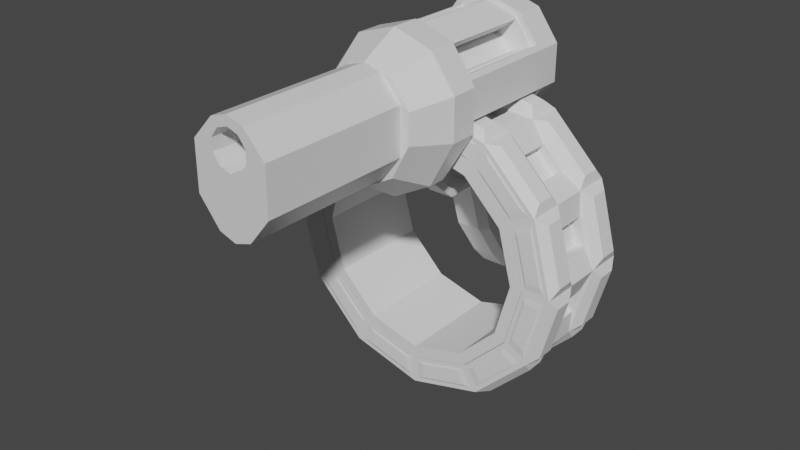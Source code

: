 # Source: chautshotring.blend  (saved by Blender 3.0.42; exported with 4.5.12 LTS)
import bpy
from mathutils import Matrix  # noqa: F401  (used for matrix-valued properties, if any)

bpy.ops.wm.read_factory_settings(use_empty=True)
scene = bpy.context.scene
scene.name = 'Scene'

# ---- collections
col_collection = bpy.data.collections.new('Collection'); scene.collection.children.link(col_collection)

# ---- materials (node trees are filled in below, after node groups)
mat_material = bpy.data.materials.new('Material')
mat_material.alpha_threshold = 0.0
mat_material.use_transparent_shadow = False
mat_material.line_color = (0.0, 0.0, 0.0, 1.0)

# ---- material node trees
mat_material.use_nodes = True; mat_material.node_tree.nodes.clear()
_N = mat_material.node_tree.nodes; _L = mat_material.node_tree.links
n0 = _N.new('ShaderNodeOutputMaterial'); n0.name = 'Material Output'; n0.location = (300, 300)
n1 = _N.new('ShaderNodeBsdfPrincipled'); n1.name = 'Principled BSDF'; n1.location = (10, 300)
n1.distribution = 'GGX'
n1.subsurface_method = 'RANDOM_WALK_SKIN'
n1.inputs[2].default_value = 0.4
n1.inputs[3].default_value = 1.45
n1.inputs[27].default_value = (0.0, 0.0, 0.0, 1.0)
n1.inputs[28].default_value = 1.0
_L.new(n1.outputs[0], n0.inputs[0])
n0.is_active_output = True

# ---- world
world_world = bpy.data.worlds.new('World'); scene.world = world_world
world_world.use_nodes = True; world_world.node_tree.nodes.clear()
_N = world_world.node_tree.nodes; _L = world_world.node_tree.links
n0 = _N.new('ShaderNodeOutputWorld'); n0.name = 'World Output'; n0.location = (300, 300)
n1 = _N.new('ShaderNodeBackground'); n1.name = 'Background'; n1.location = (10, 300)
n1.inputs[0].default_value = (0.05088, 0.05088, 0.05088, 1.0)
_L.new(n1.outputs[0], n0.inputs[0])
n0.is_active_output = True
world_world.color = (0.05088, 0.05088, 0.05088)
world_world.use_sun_shadow = False
world_world.sun_shadow_jitter_overblur = 0.0

# ---- meshes
me_cylinder = bpy.data.meshes.new('Cylinder')
me_cylinder.from_pydata([(-2.868e-09, 0.7748, -0.3604), (-2.868e-09, 0.7748, 1.037), (0.3874, 0.671, -0.3604), (0.3874, 0.671, 1.037), (0.671, 0.3874, -0.3604), (0.671, 0.3874, 1.037), (0.7748, -2.804e-08, -0.3604), (0.7748, -3.144e-08, 1.037), (0.671, -0.3874, -0.3604), (0.671, -0.3874, 1.037), (0.3874, -0.671, -0.3604), (0.3874, -0.671, 1.037), (-7.06e-08, -0.7748, -0.3604), (-7.06e-08, -0.7748, 1.037), (-0.3874, -0.671, -0.3604), (-0.3874, -0.671, 1.037), (-0.671, -0.3874, -0.3604), (-0.671, -0.3874, 1.037), (-0.7748, 1.506e-08, -0.3604), (-0.7748, 1.166e-08, 1.037), (-0.671, 0.3874, -0.3604), (-0.671, 0.3874, 1.037), (-0.3874, 0.671, -0.3604), (-0.3874, 0.671, 1.037), (5.288e-09, 0.6964, 1.037), (0.3482, 0.6031, 1.037), (0.6031, 0.3482, 1.037), (0.6964, -3.874e-08, 1.037), (0.6031, -0.3482, 1.037), (0.3482, -0.6031, 1.037), (-5.559e-08, -0.6964, 1.037), (-0.3482, -0.6031, 1.037), (-0.6031, -0.3482, 1.037), (-0.6964, 7.07e-12, 1.037), (-0.6031, 0.3482, 1.037), (-0.3482, 0.6031, 1.037), (1.883e-10, 0.6964, -0.3604), (0.3482, 0.6031, -0.3604), (0.6031, 0.3482, -0.3604), (0.6964, -1.657e-08, -0.3604), (0.6031, -0.3482, -0.3604), (0.3482, -0.6031, -0.3604), (-6.069e-08, -0.6964, -0.3604), (-0.3482, -0.6031, -0.3604), (-0.6031, -0.3482, -0.3604), (-0.6964, 2.217e-08, -0.3604), (-0.6031, 0.3482, -0.3604), (-0.3482, 0.6031, -0.3604), (0.6031, 0.3482, 0.3384), (0.6964, -5.436e-08, 0.3384), (-0.3482, -0.6031, 0.3384), (-0.6964, -1.562e-08, 0.3384), (-0.3482, 0.6031, 0.3384), (1.883e-10, 0.6964, 0.3384), (0.3482, 0.6031, 0.3384), (0.6031, -0.3482, 0.3384), (0.3482, -0.6031, 0.3384), (-6.069e-08, -0.6964, 0.3384), (-0.6031, -0.3482, 0.3384), (-0.6031, 0.3482, 0.3384)], [], [(0, 1, 3, 2), (2, 3, 5, 4), (4, 5, 7, 6), (6, 7, 9, 8), (8, 9, 11, 10), (10, 11, 13, 12), (12, 13, 15, 14), (14, 15, 17, 16), (16, 17, 19, 18), (18, 19, 21, 20), (19, 17, 32, 33), (20, 21, 23, 22), (22, 23, 1, 0), (12, 14, 43, 42), (31, 30, 57, 50), (17, 15, 31, 32), (15, 13, 30, 31), (13, 11, 29, 30), (11, 9, 28, 29), (9, 7, 27, 28), (1, 23, 35, 24), (3, 1, 24, 25), (7, 5, 26, 27), (23, 21, 34, 35), (5, 3, 25, 26), (21, 19, 33, 34), (40, 41, 56, 55), (10, 12, 42, 41), (8, 10, 41, 40), (6, 8, 40, 39), (22, 0, 36, 47), (0, 2, 37, 36), (4, 6, 39, 38), (20, 22, 47, 46), (2, 4, 38, 37), (18, 20, 46, 45), (16, 18, 45, 44), (14, 16, 44, 43), (41, 42, 57, 56), (32, 31, 50, 58), (25, 24, 53, 54), (42, 43, 50, 57), (33, 32, 58, 51), (26, 25, 54, 48), (43, 44, 58, 50), (34, 33, 51, 59), (36, 37, 54, 53), (27, 26, 48, 49), (44, 45, 51, 58), (35, 34, 59, 52), (37, 38, 48, 54), (28, 27, 49, 55), (45, 46, 59, 51), (24, 35, 52, 53), (38, 39, 49, 48), (29, 28, 55, 56), (46, 47, 52, 59), (39, 40, 55, 49), (30, 29, 56, 57), (47, 36, 53, 52)])
_uv = me_cylinder.uv_layers.new(name='UVMap')
_uv.uv.foreach_set('vector', [1.0, 0.5, 1.0, 1.0, 0.9167, 1.0, 0.9167, 0.5, 0.9167, 0.5, 0.9167, 1.0, 0.8333, 1.0, 0.8333, 0.5, 0.8333, 0.5, 0.8333, 1.0, 0.75, 1.0, 0.75, 0.5, 0.75, 0.5, 0.75, 1.0, 0.6667, 1.0, 0.6667, 0.5, 0.6667, 0.5, 0.6667, 1.0, 0.5833, 1.0, 0.5833, 0.5, 0.5833, 0.5, 0.5833, 1.0, 0.5, 1.0, 0.5, 0.5, 0.5, 0.5, 0.5, 1.0, 0.4167, 1.0, 0.4167, 0.5, 0.4167, 0.5, 0.4167, 1.0, 0.3333, 1.0, 0.3333, 0.5, 0.3333, 0.5, 0.3333, 1.0, 0.25, 1.0, 0.25, 0.5, 0.25, 0.5, 0.25, 1.0, 0.1667, 1.0, 0.1667, 0.5, 0.25, 1.0, 0.3333, 1.0, 0.3333, 1.0, 0.25, 1.0, 0.1667, 0.5, 0.1667, 1.0, 0.08333, 1.0, 0.08333, 0.5, 0.08333, 0.5, 0.08333, 1.0, 7.451e-08, 1.0, 7.451e-08, 0.5, 0.5, 0.5, 0.4167, 0.5, 0.4167, 0.5, 0.5, 0.5, 0.4167, 1.0, 0.5, 1.0, 0.5, 1.0, 0.4167, 1.0, 0.3333, 1.0, 0.4167, 1.0, 0.4167, 1.0, 0.3333, 1.0, 0.4167, 1.0, 0.5, 1.0, 0.5, 1.0, 0.4167, 1.0, 0.5, 1.0, 0.5833, 1.0, 0.5833, 1.0, 0.5, 1.0, 0.5833, 1.0, 0.6667, 1.0, 0.6667, 1.0, 0.5833, 1.0, 0.6667, 1.0, 0.75, 1.0, 0.75, 1.0, 0.6667, 1.0, 7.451e-08, 1.0, 0.08333, 1.0, 0.08333, 1.0, 7.451e-08, 1.0, 0.9167, 1.0, 1.0, 1.0, 1.0, 1.0, 0.9167, 1.0, 0.75, 1.0, 0.8333, 1.0, 0.8333, 1.0, 0.75, 1.0, 0.08333, 1.0, 0.1667, 1.0, 0.1667, 1.0, 0.08333, 1.0, 0.8333, 1.0, 0.9167, 1.0, 0.9167, 1.0, 0.8333, 1.0, 0.1667, 1.0, 0.25, 1.0, 0.25, 1.0, 0.1667, 1.0, 0.6667, 0.5, 0.5833, 0.5, 0.5833, 0.5, 0.6667, 0.5, 0.5833, 0.5, 0.5, 0.5, 0.5, 0.5, 0.5833, 0.5, 0.6667, 0.5, 0.5833, 0.5, 0.5833, 0.5, 0.6667, 0.5, 0.75, 0.5, 0.6667, 0.5, 0.6667, 0.5, 0.75, 0.5, 0.08333, 0.5, 7.451e-08, 0.5, 7.451e-08, 0.5, 0.08333, 0.5, 1.0, 0.5, 0.9167, 0.5, 0.9167, 0.5, 1.0, 0.5, 0.8333, 0.5, 0.75, 0.5, 0.75, 0.5, 0.8333, 0.5, 0.1667, 0.5, 0.08333, 0.5, 0.08333, 0.5, 0.1667, 0.5, 0.9167, 0.5, 0.8333, 0.5, 0.8333, 0.5, 0.9167, 0.5, 0.25, 0.5, 0.1667, 0.5, 0.1667, 0.5, 0.25, 0.5, 0.3333, 0.5, 0.25, 0.5, 0.25, 0.5, 0.3333, 0.5, 0.4167, 0.5, 0.3333, 0.5, 0.3333, 0.5, 0.4167, 0.5, 0.5833, 0.5, 0.5, 0.5, 0.5, 0.5, 0.5833, 0.5, 0.3333, 1.0, 0.4167, 1.0, 0.4167, 1.0, 0.3333, 1.0, 0.9167, 1.0, 1.0, 1.0, 1.0, 1.0, 0.9167, 1.0, 0.5, 0.5, 0.4167, 0.5, 0.4167, 0.5, 0.5, 0.5, 0.25, 1.0, 0.3333, 1.0, 0.3333, 1.0, 0.25, 1.0, 0.8333, 1.0, 0.9167, 1.0, 0.9167, 1.0, 0.8333, 1.0, 0.4167, 0.5, 0.3333, 0.5, 0.3333, 0.5, 0.4167, 0.5, 0.1667, 1.0, 0.25, 1.0, 0.25, 1.0, 0.1667, 1.0, 1.0, 0.5, 0.9167, 0.5, 0.9167, 0.5, 1.0, 0.5, 0.75, 1.0, 0.8333, 1.0, 0.8333, 1.0, 0.75, 1.0, 0.3333, 0.5, 0.25, 0.5, 0.25, 0.5, 0.3333, 0.5, 0.08333, 1.0, 0.1667, 1.0, 0.1667, 1.0, 0.08333, 1.0, 0.9167, 0.5, 0.8333, 0.5, 0.8333, 0.5, 0.9167, 0.5, 0.6667, 1.0, 0.75, 1.0, 0.75, 1.0, 0.6667, 1.0, 0.25, 0.5, 0.1667, 0.5, 0.1667, 0.5, 0.25, 0.5, 7.451e-08, 1.0, 0.08333, 1.0, 0.08333, 1.0, 7.451e-08, 1.0, 0.8333, 0.5, 0.75, 0.5, 0.75, 0.5, 0.8333, 0.5, 0.5833, 1.0, 0.6667, 1.0, 0.6667, 1.0, 0.5833, 1.0, 0.1667, 0.5, 0.08333, 0.5, 0.08333, 0.5, 0.1667, 0.5, 0.75, 0.5, 0.6667, 0.5, 0.6667, 0.5, 0.75, 0.5, 0.5, 1.0, 0.5833, 1.0, 0.5833, 1.0, 0.5, 1.0, 0.08333, 0.5, 7.451e-08, 0.5, 7.451e-08, 0.5, 0.08333, 0.5])
me_cylinder.use_remesh_fix_poles = True
me_cylinder.use_remesh_preserve_attributes = False
me_cylinder.update()
me_cylinder_001 = bpy.data.meshes.new('Cylinder.001')
me_cylinder_001.from_pydata([(1.515e-08, 0.8596, -0.6988), (1.515e-08, 0.8596, 0.6988), (0.4298, 0.7444, -0.6988), (0.4298, 0.7444, 0.6988), (0.7444, 0.4298, -0.6988), (0.7444, 0.4298, 0.6988), (0.8596, -1.073e-08, -0.6988), (0.8596, -1.756e-08, 0.6988), (0.7444, -0.4298, -0.6988), (0.7444, -0.4298, 0.6988), (0.4298, -0.7444, -0.6988), (0.4298, -0.7444, 0.6988), (-6e-08, -0.8596, -0.6988), (-6e-08, -0.8596, 0.6988), (-0.4298, -0.7444, -0.6988), (-0.4298, -0.7444, 0.6988), (-0.7444, -0.4298, -0.6988), (-0.7444, -0.4298, 0.6988), (-0.8596, 3.709e-08, -0.6988), (-0.8596, 3.026e-08, 0.6988), (-0.7444, 0.4298, -0.6988), (-0.7444, 0.4298, 0.6988), (-0.4298, 0.7444, -0.6988), (-0.4298, 0.7444, 0.6988), (2.137e-08, 0.6964, 0.6988), (0.3482, 0.6031, 0.6988), (0.6031, 0.3482, 0.6988), (0.6964, -2.064e-08, 0.6988), (0.6031, -0.3482, 0.6988), (0.3482, -0.6031, 0.6988), (-3.951e-08, -0.6964, 0.6988), (-0.3482, -0.6031, 0.6988), (-0.6031, -0.3482, 0.6988), (-0.6964, 1.81e-08, 0.6988), (-0.6031, 0.3482, 0.6988), (-0.3482, 0.6031, 0.6988), (1.627e-08, 0.6964, -0.6988), (0.3482, 0.6031, -0.6988), (0.6031, 0.3482, -0.6988), (0.6964, 1.52e-09, -0.6988), (0.6031, -0.3482, -0.6988), (0.3482, -0.6031, -0.6988), (-4.461e-08, -0.6964, -0.6988), (-0.3482, -0.6031, -0.6988), (-0.6031, -0.3482, -0.6988), (-0.6964, 4.027e-08, -0.6988), (-0.6031, 0.3482, -0.6988), (-0.3482, 0.6031, -0.6988), (0.6031, 0.3482, 6.258e-07), (0.6964, -3.627e-08, 6.258e-07), (-0.3482, -0.6031, 6.557e-07), (-0.6964, 2.478e-09, 6.258e-07), (-0.3482, 0.6031, 5.96e-07), (1.627e-08, 0.6964, 5.364e-07), (0.3482, 0.6031, 5.96e-07), (0.6031, -0.3482, 6.258e-07), (0.3482, -0.6031, 6.557e-07), (-4.461e-08, -0.6964, 7.153e-07), (-0.6031, -0.3482, 6.258e-07), (-0.6031, 0.3482, 6.258e-07), (-0.8293, -0.02323, 0.6988), (-0.7298, -0.3945, 0.6988), (-0.6302, -0.337, 0.6988), (-0.7142, -0.02323, 0.6988), (-0.02323, -0.8293, -0.6988), (-0.3945, -0.7298, -0.6988), (-0.337, -0.6302, -0.6988), (-0.02323, -0.7142, -0.6988), (-0.7066, -0.4348, 0.6988), (-0.4348, -0.7066, 0.6988), (-0.3772, -0.6069, 0.6988), (-0.6069, -0.3772, 0.6988), (-0.3945, -0.7298, 0.6988), (-0.02323, -0.8293, 0.6988), (-0.02323, -0.7142, 0.6988), (-0.337, -0.6302, 0.6988), (0.02323, -0.8293, 0.6988), (0.3945, -0.7298, 0.6988), (0.337, -0.6302, 0.6988), (0.02323, -0.7142, 0.6988), (0.4348, -0.7066, 0.6988), (0.7066, -0.4348, 0.6988), (0.6069, -0.3772, 0.6988), (0.3772, -0.6069, 0.6988), (0.7298, -0.3945, 0.6988), (0.8293, -0.02323, 0.6988), (0.7142, -0.02323, 0.6988), (0.6302, -0.337, 0.6988), (-0.02323, 0.8293, 0.6988), (-0.3945, 0.7298, 0.6988), (-0.337, 0.6302, 0.6988), (-0.02323, 0.7142, 0.6988), (0.3945, 0.7298, 0.6988), (0.02323, 0.8293, 0.6988), (0.02323, 0.7142, 0.6988), (0.337, 0.6302, 0.6988), (0.8293, 0.02323, 0.6988), (0.7298, 0.3945, 0.6988), (0.6302, 0.337, 0.6988), (0.7142, 0.02323, 0.6988), (-0.4348, 0.7066, 0.6988), (-0.7066, 0.4348, 0.6988), (-0.6069, 0.3772, 0.6988), (-0.3772, 0.6069, 0.6988), (0.7066, 0.4348, 0.6988), (0.4348, 0.7066, 0.6988), (0.3772, 0.6069, 0.6988), (0.6069, 0.3772, 0.6988), (-0.7298, 0.3945, 0.6988), (-0.8293, 0.02323, 0.6988), (-0.7142, 0.02323, 0.6988), (-0.6302, 0.337, 0.6988), (0.3945, -0.7298, -0.6988), (0.02323, -0.8293, -0.6988), (0.02323, -0.7142, -0.6988), (0.337, -0.6302, -0.6988), (0.7066, -0.4348, -0.6988), (0.4348, -0.7066, -0.6988), (0.3772, -0.6069, -0.6988), (0.6069, -0.3772, -0.6988), (0.8293, -0.02323, -0.6988), (0.7298, -0.3945, -0.6988), (0.6302, -0.337, -0.6988), (0.7142, -0.02323, -0.6988), (-0.3945, 0.7298, -0.6988), (-0.02323, 0.8293, -0.6988), (-0.02323, 0.7142, -0.6988), (-0.337, 0.6302, -0.6988), (0.02323, 0.8293, -0.6988), (0.3945, 0.7298, -0.6988), (0.337, 0.6302, -0.6988), (0.02323, 0.7142, -0.6988), (0.7298, 0.3945, -0.6988), (0.8293, 0.02323, -0.6988), (0.7142, 0.02323, -0.6988), (0.6302, 0.337, -0.6988), (-0.7066, 0.4348, -0.6988), (-0.4348, 0.7066, -0.6988), (-0.3772, 0.6069, -0.6988), (-0.6069, 0.3772, -0.6988), (0.4348, 0.7066, -0.6988), (0.7066, 0.4348, -0.6988), (0.6069, 0.3772, -0.6988), (0.3772, 0.6069, -0.6988), (-0.8293, 0.02323, -0.6988), (-0.7298, 0.3945, -0.6988), (-0.6302, 0.337, -0.6988), (-0.7142, 0.02323, -0.6988), (-0.7298, -0.3945, -0.6988), (-0.8293, -0.02323, -0.6988), (-0.7142, -0.02323, -0.6988), (-0.6302, -0.337, -0.6988), (-0.4348, -0.7066, -0.6988), (-0.7066, -0.4348, -0.6988), (-0.6069, -0.3772, -0.6988), (-0.3772, -0.6069, -0.6988), (-0.8045, -0.06424, 0.7088), (-0.7289, -0.3466, 0.7088), (-0.717, -0.06424, 0.7088), (-0.6531, -0.3029, 0.7088), (-0.06424, -0.8045, -0.7088), (-0.3466, -0.7289, -0.7088), (-0.06424, -0.717, -0.7088), (-0.3029, -0.6531, -0.7088), (-0.6646, -0.4579, 0.7088), (-0.4579, -0.6646, 0.7088), (-0.5888, -0.4142, 0.7088), (-0.4142, -0.5888, 0.7088), (-0.3466, -0.7289, 0.7088), (-0.06424, -0.8045, 0.7088), (-0.3029, -0.6531, 0.7088), (-0.06424, -0.717, 0.7088), (0.06424, -0.8045, 0.7088), (0.3466, -0.7289, 0.7088), (0.06424, -0.717, 0.7088), (0.3029, -0.6531, 0.7088), (0.4579, -0.6646, 0.7088), (0.6646, -0.4579, 0.7088), (0.4142, -0.5888, 0.7088), (0.5888, -0.4142, 0.7088), (0.7289, -0.3466, 0.7088), (0.8045, -0.06424, 0.7088), (0.6531, -0.3029, 0.7088), (0.717, -0.06424, 0.7088), (-0.06424, 0.8045, 0.7088), (-0.3466, 0.7289, 0.7088), (-0.06424, 0.717, 0.7088), (-0.3029, 0.6531, 0.7088), (0.3466, 0.7289, 0.7088), (0.06424, 0.8045, 0.7088), (0.3029, 0.6531, 0.7088), (0.06424, 0.717, 0.7088), (0.8045, 0.06424, 0.7088), (0.7289, 0.3466, 0.7088), (0.717, 0.06424, 0.7088), (0.6531, 0.3029, 0.7088), (-0.4579, 0.6646, 0.7088), (-0.6646, 0.4579, 0.7088), (-0.4142, 0.5888, 0.7088), (-0.5888, 0.4142, 0.7088), (0.6646, 0.4579, 0.7088), (0.4579, 0.6646, 0.7088), (0.5888, 0.4142, 0.7088), (0.4142, 0.5888, 0.7088), (-0.7289, 0.3466, 0.7088), (-0.8045, 0.06424, 0.7088), (-0.6531, 0.3029, 0.7088), (-0.717, 0.06424, 0.7088), (0.3466, -0.7289, -0.7088), (0.06424, -0.8045, -0.7088), (0.3029, -0.6531, -0.7088), (0.06424, -0.717, -0.7088), (0.6646, -0.4579, -0.7088), (0.4579, -0.6646, -0.7088), (0.5888, -0.4142, -0.7088), (0.4142, -0.5888, -0.7088), (0.8045, -0.06424, -0.7088), (0.7289, -0.3466, -0.7088), (0.717, -0.06424, -0.7088), (0.6531, -0.3029, -0.7088), (-0.3466, 0.7289, -0.7088), (-0.06424, 0.8045, -0.7088), (-0.3029, 0.6531, -0.7088), (-0.06424, 0.717, -0.7088), (0.06424, 0.8045, -0.7088), (0.3466, 0.7289, -0.7088), (0.06424, 0.717, -0.7088), (0.3029, 0.6531, -0.7088), (0.7289, 0.3466, -0.7088), (0.8045, 0.06424, -0.7088), (0.6531, 0.3029, -0.7088), (0.717, 0.06424, -0.7088), (-0.6646, 0.4579, -0.7088), (-0.4579, 0.6646, -0.7088), (-0.5888, 0.4142, -0.7088), (-0.4142, 0.5888, -0.7088), (0.4579, 0.6646, -0.7088), (0.6646, 0.4579, -0.7088), (0.4142, 0.5888, -0.7088), (0.5888, 0.4142, -0.7088), (-0.8045, 0.06424, -0.7088), (-0.7289, 0.3466, -0.7088), (-0.717, 0.06424, -0.7088), (-0.6531, 0.3029, -0.7088), (-0.7289, -0.3466, -0.7088), (-0.8045, -0.06424, -0.7088), (-0.6531, -0.3029, -0.7088), (-0.717, -0.06424, -0.7088), (-0.4579, -0.6646, -0.7088), (-0.6646, -0.4579, -0.7088), (-0.4142, -0.5888, -0.7088), (-0.5888, -0.4142, -0.7088), (1.515e-08, 0.8596, -0.2329), (1.515e-08, 0.8596, 0.2329), (0.4298, 0.7444, 0.2329), (0.4298, 0.7444, -0.2329), (0.7444, 0.4298, 0.2329), (0.7444, 0.4298, -0.2329), (0.8596, -1.529e-08, 0.2329), (0.8596, -1.301e-08, -0.2329), (0.7444, -0.4298, 0.2329), (0.7444, -0.4298, -0.2329), (0.4298, -0.7444, 0.2329), (0.4298, -0.7444, -0.2329), (-6e-08, -0.8596, 0.2329), (-6e-08, -0.8596, -0.2329), (-0.4298, -0.7444, 0.2329), (-0.4298, -0.7444, -0.2329), (-0.7444, -0.4298, 0.2329), (-0.7444, -0.4298, -0.2329), (-0.8596, 3.254e-08, 0.2329), (-0.8596, 3.481e-08, -0.2329), (-0.7444, 0.4298, 0.2329), (-0.7444, 0.4298, -0.2329), (-0.4298, 0.7444, 0.2329), (-0.4298, 0.7444, -0.2329), (0.05963, 0.8843, 0.3491), (0.05963, 0.8843, 0.5826), (0.3905, 0.7956, 0.5826), (0.3905, 0.7956, 0.3491), (0.4938, 0.736, 0.3491), (0.4938, 0.736, 0.5826), (0.736, 0.4938, 0.5826), (0.736, 0.4938, 0.3491), (0.7956, 0.3905, 0.3491), (0.7956, 0.3905, 0.5826), (0.8843, 0.05963, 0.5826), (0.8843, 0.05963, 0.3491), (0.8843, -0.05963, 0.3491), (0.8843, -0.05963, 0.5826), (0.7956, -0.3905, 0.5826), (0.7956, -0.3905, 0.3491), (0.736, -0.4938, 0.3491), (0.736, -0.4938, 0.5826), (0.4938, -0.736, 0.5826), (0.4938, -0.736, 0.3491), (0.3905, -0.7956, 0.3491), (0.3905, -0.7956, 0.5826), (0.05963, -0.8843, 0.5826), (0.05963, -0.8843, 0.3491), (-0.05963, -0.8843, 0.3491), (-0.05963, -0.8843, 0.5826), (-0.3905, -0.7956, 0.5826), (-0.3905, -0.7956, 0.3491), (-0.4938, -0.736, 0.3491), (-0.4938, -0.736, 0.5826), (-0.736, -0.4938, 0.5826), (-0.736, -0.4938, 0.3491), (-0.7956, -0.3905, 0.3491), (-0.7956, -0.3905, 0.5826), (-0.8843, -0.05963, 0.5826), (-0.8843, -0.05963, 0.3491), (-0.8843, 0.05963, 0.3491), (-0.8843, 0.05963, 0.5826), (-0.7956, 0.3905, 0.5826), (-0.7956, 0.3905, 0.3491), (-0.736, 0.4938, 0.3491), (-0.736, 0.4938, 0.5826), (-0.4938, 0.736, 0.5826), (-0.4938, 0.736, 0.3491), (-0.3905, 0.7956, 0.3491), (-0.3905, 0.7956, 0.5826), (-0.05963, 0.8843, 0.5826), (-0.05963, 0.8843, 0.3491), (-0.3905, 0.7956, -0.5826), (-0.3905, 0.7956, -0.3491), (-0.05963, 0.8843, -0.3491), (-0.05963, 0.8843, -0.5826), (-0.736, 0.4938, -0.5826), (-0.736, 0.4938, -0.3491), (-0.4938, 0.736, -0.3491), (-0.4938, 0.736, -0.5826), (-0.8843, 0.05963, -0.5826), (-0.8843, 0.05963, -0.3491), (-0.7956, 0.3905, -0.3491), (-0.7956, 0.3905, -0.5826), (-0.7956, -0.3905, -0.5826), (-0.7956, -0.3905, -0.3491), (-0.8843, -0.05963, -0.3491), (-0.8843, -0.05963, -0.5826), (-0.4938, -0.736, -0.5826), (-0.4938, -0.736, -0.3491), (-0.736, -0.4938, -0.3491), (-0.736, -0.4938, -0.5826), (-0.05963, -0.8843, -0.5826), (-0.05963, -0.8843, -0.3491), (-0.3905, -0.7956, -0.3491), (-0.3905, -0.7956, -0.5826), (0.3905, -0.7956, -0.5826), (0.3905, -0.7956, -0.3491), (0.05963, -0.8843, -0.3491), (0.05963, -0.8843, -0.5826), (0.736, -0.4938, -0.5826), (0.736, -0.4938, -0.3491), (0.4938, -0.736, -0.3491), (0.4938, -0.736, -0.5826), (0.8843, -0.05963, -0.5826), (0.8843, -0.05963, -0.3491), (0.7956, -0.3905, -0.3491), (0.7956, -0.3905, -0.5826), (0.7956, 0.3905, -0.5826), (0.7956, 0.3905, -0.3491), (0.8843, 0.05963, -0.3491), (0.8843, 0.05963, -0.5826), (0.4938, 0.736, -0.5826), (0.4938, 0.736, -0.3491), (0.736, 0.4938, -0.3491), (0.736, 0.4938, -0.5826), (0.05963, 0.8843, -0.5826), (0.05963, 0.8843, -0.3491), (0.3905, 0.7956, -0.3491), (0.3905, 0.7956, -0.5826), (-0.2891, 0.7599, -0.2115), (-0.2891, 0.7599, 0.2115), (-0.1296, 0.8027, 0.2115), (-0.1296, 0.8027, -0.2115), (-0.6303, 0.5136, -0.2115), (-0.6303, 0.5136, 0.2115), (-0.5136, 0.6303, 0.2115), (-0.5136, 0.6303, -0.2115), (-0.8027, 0.1296, -0.2115), (-0.8027, 0.1296, 0.2115), (-0.7599, 0.2891, 0.2115), (-0.7599, 0.2891, -0.2115), (-0.7599, -0.2891, -0.2115), (-0.7599, -0.2891, 0.2115), (-0.8027, -0.1296, 0.2115), (-0.8027, -0.1296, -0.2115), (-0.5136, -0.6303, -0.2115), (-0.5136, -0.6303, 0.2115), (-0.6303, -0.5136, 0.2115), (-0.6303, -0.5136, -0.2115), (-0.1296, -0.8027, -0.2115), (-0.1296, -0.8027, 0.2115), (-0.2891, -0.7599, 0.2115), (-0.2891, -0.7599, -0.2115), (0.2891, -0.7599, -0.2115), (0.2891, -0.7599, 0.2115), (0.1296, -0.8027, 0.2115), (0.1296, -0.8027, -0.2115), (0.6303, -0.5136, -0.2115), (0.6303, -0.5136, 0.2115), (0.5136, -0.6303, 0.2115), (0.5136, -0.6303, -0.2115), (0.8027, -0.1296, -0.2115), (0.8027, -0.1296, 0.2115), (0.7599, -0.2891, 0.2115), (0.7599, -0.2891, -0.2115), (0.7599, 0.2891, -0.2115), (0.7599, 0.2891, 0.2115), (0.8027, 0.1296, 0.2115), (0.8027, 0.1296, -0.2115), (0.5136, 0.6303, -0.2115), (0.5136, 0.6303, 0.2115), (0.6303, 0.5136, 0.2115), (0.6303, 0.5136, -0.2115), (0.1296, 0.8027, -0.2115), (0.1296, 0.8027, 0.2115), (0.2891, 0.7599, 0.2115), (0.2891, 0.7599, -0.2115), (-0.2729, 0.6996, 0.2115), (-0.2729, 0.6996, -0.2115), (-0.1135, 0.7423, -0.2115), (-0.1135, 0.7423, 0.2115), (-0.5861, 0.4694, 0.2115), (-0.5861, 0.4694, -0.2115), (-0.4694, 0.5861, -0.2115), (-0.4694, 0.5861, 0.2115), (-0.7423, 0.1135, 0.2115), (-0.7423, 0.1135, -0.2115), (-0.6996, 0.2729, -0.2115), (-0.6996, 0.2729, 0.2115), (-0.6996, -0.2729, 0.2115), (-0.6996, -0.2729, -0.2115), (-0.7423, -0.1135, -0.2115), (-0.7423, -0.1135, 0.2115), (-0.4694, -0.5861, 0.2115), (-0.4694, -0.5861, -0.2115), (-0.5861, -0.4694, -0.2115), (-0.5861, -0.4694, 0.2115), (-0.1135, -0.7423, 0.2115), (-0.1135, -0.7423, -0.2115), (-0.2729, -0.6996, -0.2115), (-0.2729, -0.6996, 0.2115), (0.2729, -0.6996, 0.2115), (0.2729, -0.6996, -0.2115), (0.1135, -0.7423, -0.2115), (0.1135, -0.7423, 0.2115), (0.5861, -0.4694, 0.2115), (0.5861, -0.4694, -0.2115), (0.4694, -0.5861, -0.2115), (0.4694, -0.5861, 0.2115), (0.7423, -0.1135, 0.2115), (0.7423, -0.1135, -0.2115), (0.6996, -0.2729, -0.2115), (0.6996, -0.2729, 0.2115), (0.6996, 0.2729, 0.2115), (0.6996, 0.2729, -0.2115), (0.7423, 0.1135, -0.2115), (0.7423, 0.1135, 0.2115), (0.4694, 0.5861, 0.2115), (0.4694, 0.5861, -0.2115), (0.5861, 0.4694, -0.2115), (0.5861, 0.4694, 0.2115), (0.1135, 0.7423, -0.2115), (0.1135, 0.7423, 0.2115), (0.2729, 0.6996, -0.2115), (0.2729, 0.6996, 0.2115)], [], [(276, 277, 278, 279), (280, 281, 282, 283), (284, 285, 286, 287), (288, 289, 290, 291), (292, 293, 294, 295), (296, 297, 298, 299), (300, 301, 302, 303), (304, 305, 306, 307), (308, 309, 310, 311), (312, 313, 314, 315), (71, 68, 164, 166), (316, 317, 318, 319), (320, 321, 322, 323), (82, 83, 178, 179), (31, 30, 57, 50), (123, 120, 216, 218), (68, 69, 165, 164), (134, 135, 230, 231), (81, 82, 179, 177), (120, 121, 217, 216), (133, 134, 231, 229), (83, 80, 176, 178), (94, 95, 190, 191), (135, 132, 228, 230), (80, 81, 177, 176), (146, 147, 242, 243), (40, 41, 56, 55), (93, 94, 191, 189), (132, 133, 229, 228), (145, 146, 243, 241), (95, 92, 188, 190), (106, 107, 202, 203), (147, 144, 240, 242), (92, 93, 189, 188), (105, 106, 203, 201), (66, 67, 162, 163), (144, 145, 241, 240), (107, 104, 200, 202), (41, 42, 57, 56), (32, 31, 50, 58), (25, 24, 53, 54), (42, 43, 50, 57), (33, 32, 58, 51), (26, 25, 54, 48), (43, 44, 58, 50), (34, 33, 51, 59), (36, 37, 54, 53), (27, 26, 48, 49), (44, 45, 51, 58), (35, 34, 59, 52), (37, 38, 48, 54), (28, 27, 49, 55), (45, 46, 59, 51), (24, 35, 52, 53), (38, 39, 49, 48), (29, 28, 55, 56), (46, 47, 52, 59), (39, 40, 55, 49), (30, 29, 56, 57), (47, 36, 53, 52), (19, 17, 61, 60), (17, 32, 62, 61), (32, 33, 63, 62), (33, 19, 60, 63), (12, 14, 65, 64), (14, 43, 66, 65), (43, 42, 67, 66), (42, 12, 64, 67), (17, 15, 69, 68), (15, 31, 70, 69), (31, 32, 71, 70), (32, 17, 68, 71), (15, 13, 73, 72), (13, 30, 74, 73), (30, 31, 75, 74), (31, 15, 72, 75), (13, 11, 77, 76), (11, 29, 78, 77), (29, 30, 79, 78), (30, 13, 76, 79), (11, 9, 81, 80), (9, 28, 82, 81), (28, 29, 83, 82), (29, 11, 80, 83), (9, 7, 85, 84), (7, 27, 86, 85), (27, 28, 87, 86), (28, 9, 84, 87), (1, 23, 89, 88), (23, 35, 90, 89), (35, 24, 91, 90), (24, 1, 88, 91), (3, 1, 93, 92), (1, 24, 94, 93), (24, 25, 95, 94), (25, 3, 92, 95), (7, 5, 97, 96), (5, 26, 98, 97), (26, 27, 99, 98), (27, 7, 96, 99), (23, 21, 101, 100), (21, 34, 102, 101), (34, 35, 103, 102), (35, 23, 100, 103), (5, 3, 105, 104), (3, 25, 106, 105), (25, 26, 107, 106), (26, 5, 104, 107), (21, 19, 109, 108), (19, 33, 110, 109), (33, 34, 111, 110), (34, 21, 108, 111), (10, 12, 113, 112), (12, 42, 114, 113), (42, 41, 115, 114), (41, 10, 112, 115), (8, 10, 117, 116), (10, 41, 118, 117), (41, 40, 119, 118), (40, 8, 116, 119), (6, 8, 121, 120), (8, 40, 122, 121), (40, 39, 123, 122), (39, 6, 120, 123), (22, 0, 125, 124), (0, 36, 126, 125), (36, 47, 127, 126), (47, 22, 124, 127), (0, 2, 129, 128), (2, 37, 130, 129), (37, 36, 131, 130), (36, 0, 128, 131), (4, 6, 133, 132), (6, 39, 134, 133), (39, 38, 135, 134), (38, 4, 132, 135), (20, 22, 137, 136), (22, 47, 138, 137), (47, 46, 139, 138), (46, 20, 136, 139), (2, 4, 141, 140), (4, 38, 142, 141), (38, 37, 143, 142), (37, 2, 140, 143), (18, 20, 145, 144), (20, 46, 146, 145), (46, 45, 147, 146), (45, 18, 144, 147), (16, 18, 149, 148), (18, 45, 150, 149), (45, 44, 151, 150), (44, 16, 148, 151), (14, 16, 153, 152), (16, 44, 154, 153), (44, 43, 155, 154), (43, 14, 152, 155), (156, 157, 159, 158), (160, 161, 163, 162), (164, 165, 167, 166), (168, 169, 171, 170), (172, 173, 175, 174), (176, 177, 179, 178), (180, 181, 183, 182), (184, 185, 187, 186), (188, 189, 191, 190), (192, 193, 195, 194), (196, 197, 199, 198), (200, 201, 203, 202), (204, 205, 207, 206), (208, 209, 211, 210), (212, 213, 215, 214), (216, 217, 219, 218), (220, 221, 223, 222), (224, 225, 227, 226), (228, 229, 231, 230), (232, 233, 235, 234), (236, 237, 239, 238), (240, 241, 243, 242), (244, 245, 247, 246), (248, 249, 251, 250), (121, 122, 219, 217), (108, 109, 205, 204), (69, 70, 167, 165), (122, 123, 218, 219), (111, 108, 204, 206), (148, 149, 245, 244), (70, 71, 166, 167), (109, 110, 207, 205), (96, 97, 193, 192), (151, 148, 244, 246), (110, 111, 206, 207), (99, 96, 192, 194), (149, 150, 247, 245), (136, 137, 233, 232), (97, 98, 195, 193), (150, 151, 246, 247), (84, 85, 181, 180), (139, 136, 232, 234), (98, 99, 194, 195), (87, 84, 180, 182), (137, 138, 235, 233), (124, 125, 221, 220), (85, 86, 183, 181), (138, 139, 234, 235), (72, 73, 169, 168), (127, 124, 220, 222), (86, 87, 182, 183), (75, 72, 168, 170), (125, 126, 223, 221), (112, 113, 209, 208), (73, 74, 171, 169), (126, 127, 222, 223), (60, 61, 157, 156), (115, 112, 208, 210), (152, 153, 249, 248), (74, 75, 170, 171), (63, 60, 156, 158), (113, 114, 211, 209), (100, 101, 197, 196), (155, 152, 248, 250), (61, 62, 159, 157), (114, 115, 210, 211), (103, 100, 196, 198), (153, 154, 251, 249), (140, 141, 237, 236), (62, 63, 158, 159), (101, 102, 199, 197), (154, 155, 250, 251), (88, 89, 185, 184), (143, 140, 236, 238), (102, 103, 198, 199), (91, 88, 184, 186), (141, 142, 239, 237), (128, 129, 225, 224), (89, 90, 187, 185), (142, 143, 238, 239), (76, 77, 173, 172), (131, 128, 224, 226), (90, 91, 186, 187), (79, 76, 172, 174), (129, 130, 227, 225), (116, 117, 213, 212), (77, 78, 175, 173), (130, 131, 226, 227), (64, 65, 161, 160), (119, 116, 212, 214), (78, 79, 174, 175), (67, 64, 160, 162), (117, 118, 215, 213), (104, 105, 201, 200), (65, 66, 163, 161), (118, 119, 214, 215), (324, 325, 326, 327), (397, 398, 447, 444), (328, 329, 330, 331), (417, 418, 467, 465), (332, 333, 334, 335), (379, 376, 425, 426), (336, 337, 338, 339), (399, 396, 445, 446), (340, 341, 342, 343), (419, 416, 464, 466), (344, 345, 346, 347), (390, 391, 438, 439), (348, 349, 350, 351), (376, 377, 424, 425), (352, 353, 354, 355), (410, 411, 458, 459), (356, 357, 358, 359), (396, 397, 444, 445), (360, 361, 362, 363), (416, 417, 465, 464), (364, 365, 366, 367), (389, 390, 439, 436), (368, 369, 370, 371), (409, 410, 459, 456), (253, 1, 277, 276), (1, 3, 278, 277), (3, 254, 279, 278), (254, 253, 276, 279), (254, 3, 281, 280), (3, 5, 282, 281), (5, 256, 283, 282), (256, 254, 280, 283), (256, 5, 285, 284), (5, 7, 286, 285), (7, 258, 287, 286), (258, 256, 284, 287), (258, 7, 289, 288), (7, 9, 290, 289), (9, 260, 291, 290), (260, 258, 288, 291), (260, 9, 293, 292), (9, 11, 294, 293), (11, 262, 295, 294), (262, 260, 292, 295), (262, 11, 297, 296), (11, 13, 298, 297), (13, 264, 299, 298), (264, 262, 296, 299), (264, 13, 301, 300), (13, 15, 302, 301), (15, 266, 303, 302), (266, 264, 300, 303), (266, 15, 305, 304), (15, 17, 306, 305), (17, 268, 307, 306), (268, 266, 304, 307), (268, 17, 309, 308), (17, 19, 310, 309), (19, 270, 311, 310), (270, 268, 308, 311), (270, 19, 313, 312), (19, 21, 314, 313), (21, 272, 315, 314), (272, 270, 312, 315), (272, 21, 317, 316), (21, 23, 318, 317), (23, 274, 319, 318), (274, 272, 316, 319), (274, 23, 321, 320), (23, 1, 322, 321), (1, 253, 323, 322), (253, 274, 320, 323), (22, 275, 325, 324), (275, 252, 326, 325), (252, 0, 327, 326), (0, 22, 324, 327), (20, 273, 329, 328), (273, 275, 330, 329), (275, 22, 331, 330), (22, 20, 328, 331), (18, 271, 333, 332), (271, 273, 334, 333), (273, 20, 335, 334), (20, 18, 332, 335), (16, 269, 337, 336), (269, 271, 338, 337), (271, 18, 339, 338), (18, 16, 336, 339), (14, 267, 341, 340), (267, 269, 342, 341), (269, 16, 343, 342), (16, 14, 340, 343), (12, 265, 345, 344), (265, 267, 346, 345), (267, 14, 347, 346), (14, 12, 344, 347), (10, 263, 349, 348), (263, 265, 350, 349), (265, 12, 351, 350), (12, 10, 348, 351), (8, 261, 353, 352), (261, 263, 354, 353), (263, 10, 355, 354), (10, 8, 352, 355), (6, 259, 357, 356), (259, 261, 358, 357), (261, 8, 359, 358), (8, 6, 356, 359), (4, 257, 361, 360), (257, 259, 362, 361), (259, 6, 363, 362), (6, 4, 360, 363), (2, 255, 365, 364), (255, 257, 366, 365), (257, 4, 367, 366), (4, 2, 364, 367), (0, 252, 369, 368), (252, 255, 370, 369), (255, 2, 371, 370), (2, 0, 368, 371), (275, 274, 373, 372), (274, 253, 374, 373), (253, 252, 375, 374), (252, 275, 372, 375), (273, 272, 377, 376), (272, 274, 378, 377), (274, 275, 379, 378), (275, 273, 376, 379), (271, 270, 381, 380), (270, 272, 382, 381), (272, 273, 383, 382), (273, 271, 380, 383), (269, 268, 385, 384), (268, 270, 386, 385), (270, 271, 387, 386), (271, 269, 384, 387), (267, 266, 389, 388), (266, 268, 390, 389), (268, 269, 391, 390), (269, 267, 388, 391), (265, 264, 393, 392), (264, 266, 394, 393), (266, 267, 395, 394), (267, 265, 392, 395), (263, 262, 397, 396), (262, 264, 398, 397), (264, 265, 399, 398), (265, 263, 396, 399), (261, 260, 401, 400), (260, 262, 402, 401), (262, 263, 403, 402), (263, 261, 400, 403), (259, 258, 405, 404), (258, 260, 406, 405), (260, 261, 407, 406), (261, 259, 404, 407), (257, 256, 409, 408), (256, 258, 410, 409), (258, 259, 411, 410), (259, 257, 408, 411), (255, 254, 413, 412), (254, 256, 414, 413), (256, 257, 415, 414), (257, 255, 412, 415), (252, 253, 417, 416), (253, 254, 418, 417), (254, 255, 419, 418), (255, 252, 416, 419), (421, 420, 423, 422), (425, 424, 427, 426), (429, 428, 431, 430), (433, 432, 435, 434), (437, 436, 439, 438), (441, 440, 443, 442), (445, 444, 447, 446), (449, 448, 451, 450), (453, 452, 455, 454), (457, 456, 459, 458), (461, 460, 463, 462), (464, 465, 467, 466), (377, 378, 427, 424), (404, 405, 452, 453), (418, 419, 466, 467), (384, 385, 432, 433), (398, 399, 446, 447), (378, 379, 426, 427), (407, 404, 453, 454), (387, 384, 433, 434), (405, 406, 455, 452), (385, 386, 435, 432), (412, 413, 460, 461), (392, 393, 440, 441), (406, 407, 454, 455), (372, 373, 420, 421), (386, 387, 434, 435), (415, 412, 461, 462), (395, 392, 441, 442), (375, 372, 421, 422), (413, 414, 463, 460), (393, 394, 443, 440), (373, 374, 423, 420), (400, 401, 448, 449), (414, 415, 462, 463), (380, 381, 428, 429), (394, 395, 442, 443), (374, 375, 422, 423), (403, 400, 449, 450), (383, 380, 429, 430), (401, 402, 451, 448), (381, 382, 431, 428), (408, 409, 456, 457), (388, 389, 436, 437), (402, 403, 450, 451), (382, 383, 430, 431), (411, 408, 457, 458), (391, 388, 437, 438)])
_uv = me_cylinder_001.uv_layers.new(name='UVMap')
_uv.uv.foreach_set('vector', [0.9904, 0.8517, 0.9904, 0.9817, 0.9263, 0.9817, 0.9263, 0.8517, 0.9071, 0.8517, 0.9071, 0.9817, 0.8429, 0.9817, 0.8429, 0.8517, 0.8237, 0.8517, 0.8237, 0.9817, 0.7596, 0.9817, 0.7596, 0.8517, 0.7404, 0.8517, 0.7404, 0.9817, 0.6763, 0.9817, 0.6763, 0.8517, 0.6571, 0.8517, 0.6571, 0.9817, 0.5929, 0.9817, 0.5929, 0.8517, 0.5737, 0.8517, 0.5737, 0.9817, 0.5096, 0.9817, 0.5096, 0.8517, 0.4904, 0.8517, 0.4904, 0.9817, 0.4263, 0.9817, 0.4263, 0.8517, 0.4071, 0.8517, 0.4071, 0.9817, 0.3429, 0.9817, 0.3429, 0.8517, 0.3237, 0.8517, 0.3237, 0.9817, 0.2596, 0.9817, 0.2596, 0.8517, 0.2404, 0.8517, 0.2404, 0.9817, 0.1763, 0.9817, 0.1763, 0.8517, 0.3385, 1.0, 0.338, 1.0, 0.338, 1.0, 0.3385, 1.0, 0.1571, 0.8517, 0.1571, 0.9817, 0.09292, 0.9817, 0.09292, 0.8517, 0.07374, 0.8517, 0.07374, 0.9817, 0.00959, 0.9817, 0.00959, 0.8517, 0.6615, 1.0, 0.5885, 1.0, 0.5885, 1.0, 0.6615, 1.0, 0.4167, 1.0, 0.5, 1.0, 0.5, 1.0, 0.4167, 1.0, 0.7449, 0.5, 0.7453, 0.5, 0.7453, 0.5, 0.7449, 0.5, 0.338, 1.0, 0.412, 1.0, 0.412, 1.0, 0.338, 1.0, 0.7551, 0.5, 0.8282, 0.5, 0.8282, 0.5, 0.7551, 0.5, 0.662, 1.0, 0.6615, 1.0, 0.6615, 1.0, 0.662, 1.0, 0.7453, 0.5, 0.6714, 0.5, 0.6714, 0.5, 0.7453, 0.5, 0.7547, 0.5, 0.7551, 0.5, 0.7551, 0.5, 0.7547, 0.5, 0.5885, 1.0, 0.588, 1.0, 0.588, 1.0, 0.5885, 1.0, 0.9949, 1.0, 0.9218, 1.0, 0.9218, 1.0, 0.9949, 1.0, 0.8282, 0.5, 0.8286, 0.5, 0.8286, 0.5, 0.8282, 0.5, 0.588, 1.0, 0.662, 1.0, 0.662, 1.0, 0.588, 1.0, 0.1718, 0.5, 0.2449, 0.5, 0.2449, 0.5, 0.1718, 0.5, 0.6667, 0.5, 0.5833, 0.5, 0.5833, 0.5, 0.6667, 0.5, 0.9953, 1.0, 0.9949, 1.0, 0.9949, 1.0, 0.9953, 1.0, 0.8286, 0.5, 0.7547, 0.5, 0.7547, 0.5, 0.8286, 0.5, 0.1714, 0.5, 0.1718, 0.5, 0.1718, 0.5, 0.1714, 0.5, 0.9218, 1.0, 0.9214, 1.0, 0.9214, 1.0, 0.9218, 1.0, 0.9115, 1.0, 0.8385, 1.0, 0.8385, 1.0, 0.9115, 1.0, 0.2449, 0.5, 0.2453, 0.5, 0.2453, 0.5, 0.2449, 0.5, 0.9214, 1.0, 0.9953, 1.0, 0.9953, 1.0, 0.9214, 1.0, 0.912, 1.0, 0.9115, 1.0, 0.9115, 1.0, 0.912, 1.0, 0.4218, 0.5, 0.4949, 0.5, 0.4949, 0.5, 0.4218, 0.5, 0.2453, 0.5, 0.1714, 0.5, 0.1714, 0.5, 0.2453, 0.5, 0.8385, 1.0, 0.838, 1.0, 0.838, 1.0, 0.8385, 1.0, 0.5833, 0.5, 0.5, 0.5, 0.5, 0.5, 0.5833, 0.5, 0.3333, 1.0, 0.4167, 1.0, 0.4167, 1.0, 0.3333, 1.0, 0.9167, 1.0, 1.0, 1.0, 1.0, 1.0, 0.9167, 1.0, 0.5, 0.5, 0.4167, 0.5, 0.4167, 0.5, 0.5, 0.5, 0.25, 1.0, 0.3333, 1.0, 0.3333, 1.0, 0.25, 1.0, 0.8333, 1.0, 0.9167, 1.0, 0.9167, 1.0, 0.8333, 1.0, 0.4167, 0.5, 0.3333, 0.5, 0.3333, 0.5, 0.4167, 0.5, 0.1667, 1.0, 0.25, 1.0, 0.25, 1.0, 0.1667, 1.0, 1.0, 0.5, 0.9167, 0.5, 0.9167, 0.5, 1.0, 0.5, 0.75, 1.0, 0.8333, 1.0, 0.8333, 1.0, 0.75, 1.0, 0.3333, 0.5, 0.25, 0.5, 0.25, 0.5, 0.3333, 0.5, 0.08333, 1.0, 0.1667, 1.0, 0.1667, 1.0, 0.08333, 1.0, 0.9167, 0.5, 0.8333, 0.5, 0.8333, 0.5, 0.9167, 0.5, 0.6667, 1.0, 0.75, 1.0, 0.75, 1.0, 0.6667, 1.0, 0.25, 0.5, 0.1667, 0.5, 0.1667, 0.5, 0.25, 0.5, 7.451e-08, 1.0, 0.08333, 1.0, 0.08333, 1.0, 7.451e-08, 1.0, 0.8333, 0.5, 0.75, 0.5, 0.75, 0.5, 0.8333, 0.5, 0.5833, 1.0, 0.6667, 1.0, 0.6667, 1.0, 0.5833, 1.0, 0.1667, 0.5, 0.08333, 0.5, 0.08333, 0.5, 0.1667, 0.5, 0.75, 0.5, 0.6667, 0.5, 0.6667, 0.5, 0.75, 0.5, 0.5, 1.0, 0.5833, 1.0, 0.5833, 1.0, 0.5, 1.0, 0.08333, 0.5, 7.451e-08, 0.5, 7.451e-08, 0.5, 0.08333, 0.5, 0.25, 1.0, 0.3333, 1.0, 0.3286, 1.0, 0.2547, 1.0, 0.3333, 1.0, 0.3333, 1.0, 0.3282, 1.0, 0.3286, 1.0, 0.3333, 1.0, 0.25, 1.0, 0.2551, 1.0, 0.3282, 1.0, 0.25, 1.0, 0.25, 1.0, 0.2547, 1.0, 0.2551, 1.0, 0.5, 0.5, 0.4167, 0.5, 0.4214, 0.5, 0.4953, 0.5, 0.4167, 0.5, 0.4167, 0.5, 0.4218, 0.5, 0.4214, 0.5, 0.4167, 0.5, 0.5, 0.5, 0.4949, 0.5, 0.4218, 0.5, 0.5, 0.5, 0.5, 0.5, 0.4953, 0.5, 0.4949, 0.5, 0.3333, 1.0, 0.4167, 1.0, 0.412, 1.0, 0.338, 1.0, 0.4167, 1.0, 0.4167, 1.0, 0.4115, 1.0, 0.412, 1.0, 0.4167, 1.0, 0.3333, 1.0, 0.3385, 1.0, 0.4115, 1.0, 0.3333, 1.0, 0.3333, 1.0, 0.338, 1.0, 0.3385, 1.0, 0.4167, 1.0, 0.5, 1.0, 0.4953, 1.0, 0.4214, 1.0, 0.5, 1.0, 0.5, 1.0, 0.4949, 1.0, 0.4953, 1.0, 0.5, 1.0, 0.4167, 1.0, 0.4218, 1.0, 0.4949, 1.0, 0.4167, 1.0, 0.4167, 1.0, 0.4214, 1.0, 0.4218, 1.0, 0.5, 1.0, 0.5833, 1.0, 0.5786, 1.0, 0.5047, 1.0, 0.5833, 1.0, 0.5833, 1.0, 0.5782, 1.0, 0.5786, 1.0, 0.5833, 1.0, 0.5, 1.0, 0.5051, 1.0, 0.5782, 1.0, 0.5, 1.0, 0.5, 1.0, 0.5047, 1.0, 0.5051, 1.0, 0.5833, 1.0, 0.6667, 1.0, 0.662, 1.0, 0.588, 1.0, 0.6667, 1.0, 0.6667, 1.0, 0.6615, 1.0, 0.662, 1.0, 0.6667, 1.0, 0.5833, 1.0, 0.5885, 1.0, 0.6615, 1.0, 0.5833, 1.0, 0.5833, 1.0, 0.588, 1.0, 0.5885, 1.0, 0.6667, 1.0, 0.75, 1.0, 0.7453, 1.0, 0.6714, 1.0, 0.75, 1.0, 0.75, 1.0, 0.7449, 1.0, 0.7453, 1.0, 0.75, 1.0, 0.6667, 1.0, 0.6718, 1.0, 0.7449, 1.0, 0.6667, 1.0, 0.6667, 1.0, 0.6714, 1.0, 0.6718, 1.0, 7.451e-08, 1.0, 0.08333, 1.0, 0.07862, 1.0, 0.004713, 1.0, 0.08333, 1.0, 0.08333, 1.0, 0.07819, 1.0, 0.07862, 1.0, 0.08333, 1.0, 7.451e-08, 1.0, 0.005144, 1.0, 0.07819, 1.0, 7.451e-08, 1.0, 7.451e-08, 1.0, 0.004713, 1.0, 0.005144, 1.0, 0.9167, 1.0, 1.0, 1.0, 0.9953, 1.0, 0.9214, 1.0, 1.0, 1.0, 1.0, 1.0, 0.9949, 1.0, 0.9953, 1.0, 1.0, 1.0, 0.9167, 1.0, 0.9218, 1.0, 0.9949, 1.0, 0.9167, 1.0, 0.9167, 1.0, 0.9214, 1.0, 0.9218, 1.0, 0.75, 1.0, 0.8333, 1.0, 0.8286, 1.0, 0.7547, 1.0, 0.8333, 1.0, 0.8333, 1.0, 0.8282, 1.0, 0.8286, 1.0, 0.8333, 1.0, 0.75, 1.0, 0.7551, 1.0, 0.8282, 1.0, 0.75, 1.0, 0.75, 1.0, 0.7547, 1.0, 0.7551, 1.0, 0.08333, 1.0, 0.1667, 1.0, 0.162, 1.0, 0.08805, 1.0, 0.1667, 1.0, 0.1667, 1.0, 0.1615, 1.0, 0.162, 1.0, 0.1667, 1.0, 0.08333, 1.0, 0.08848, 1.0, 0.1615, 1.0, 0.08333, 1.0, 0.08333, 1.0, 0.08805, 1.0, 0.08848, 1.0, 0.8333, 1.0, 0.9167, 1.0, 0.912, 1.0, 0.838, 1.0, 0.9167, 1.0, 0.9167, 1.0, 0.9115, 1.0, 0.912, 1.0, 0.9167, 1.0, 0.8333, 1.0, 0.8385, 1.0, 0.9115, 1.0, 0.8333, 1.0, 0.8333, 1.0, 0.838, 1.0, 0.8385, 1.0, 0.1667, 1.0, 0.25, 1.0, 0.2453, 1.0, 0.1714, 1.0, 0.25, 1.0, 0.25, 1.0, 0.2449, 1.0, 0.2453, 1.0, 0.25, 1.0, 0.1667, 1.0, 0.1718, 1.0, 0.2449, 1.0, 0.1667, 1.0, 0.1667, 1.0, 0.1714, 1.0, 0.1718, 1.0, 0.5833, 0.5, 0.5, 0.5, 0.5047, 0.5, 0.5786, 0.5, 0.5, 0.5, 0.5, 0.5, 0.5051, 0.5, 0.5047, 0.5, 0.5, 0.5, 0.5833, 0.5, 0.5782, 0.5, 0.5051, 0.5, 0.5833, 0.5, 0.5833, 0.5, 0.5786, 0.5, 0.5782, 0.5, 0.6667, 0.5, 0.5833, 0.5, 0.588, 0.5, 0.662, 0.5, 0.5833, 0.5, 0.5833, 0.5, 0.5885, 0.5, 0.588, 0.5, 0.5833, 0.5, 0.6667, 0.5, 0.6615, 0.5, 0.5885, 0.5, 0.6667, 0.5, 0.6667, 0.5, 0.662, 0.5, 0.6615, 0.5, 0.75, 0.5, 0.6667, 0.5, 0.6714, 0.5, 0.7453, 0.5, 0.6667, 0.5, 0.6667, 0.5, 0.6718, 0.5, 0.6714, 0.5, 0.6667, 0.5, 0.75, 0.5, 0.7449, 0.5, 0.6718, 0.5, 0.75, 0.5, 0.75, 0.5, 0.7453, 0.5, 0.7449, 0.5, 0.08333, 0.5, 7.451e-08, 0.5, 0.004713, 0.5, 0.07862, 0.5, 7.451e-08, 0.5, 7.451e-08, 0.5, 0.005144, 0.5, 0.004713, 0.5, 7.451e-08, 0.5, 0.08333, 0.5, 0.07819, 0.5, 0.005144, 0.5, 0.08333, 0.5, 0.08333, 0.5, 0.07862, 0.5, 0.07819, 0.5, 1.0, 0.5, 0.9167, 0.5, 0.9214, 0.5, 0.9953, 0.5, 0.9167, 0.5, 0.9167, 0.5, 0.9218, 0.5, 0.9214, 0.5, 0.9167, 0.5, 1.0, 0.5, 0.9949, 0.5, 0.9218, 0.5, 1.0, 0.5, 1.0, 0.5, 0.9953, 0.5, 0.9949, 0.5, 0.8333, 0.5, 0.75, 0.5, 0.7547, 0.5, 0.8286, 0.5, 0.75, 0.5, 0.75, 0.5, 0.7551, 0.5, 0.7547, 0.5, 0.75, 0.5, 0.8333, 0.5, 0.8282, 0.5, 0.7551, 0.5, 0.8333, 0.5, 0.8333, 0.5, 0.8286, 0.5, 0.8282, 0.5, 0.1667, 0.5, 0.08333, 0.5, 0.08805, 0.5, 0.162, 0.5, 0.08333, 0.5, 0.08333, 0.5, 0.08848, 0.5, 0.08805, 0.5, 0.08333, 0.5, 0.1667, 0.5, 0.1615, 0.5, 0.08848, 0.5, 0.1667, 0.5, 0.1667, 0.5, 0.162, 0.5, 0.1615, 0.5, 0.9167, 0.5, 0.8333, 0.5, 0.838, 0.5, 0.912, 0.5, 0.8333, 0.5, 0.8333, 0.5, 0.8385, 0.5, 0.838, 0.5, 0.8333, 0.5, 0.9167, 0.5, 0.9115, 0.5, 0.8385, 0.5, 0.9167, 0.5, 0.9167, 0.5, 0.912, 0.5, 0.9115, 0.5, 0.25, 0.5, 0.1667, 0.5, 0.1714, 0.5, 0.2453, 0.5, 0.1667, 0.5, 0.1667, 0.5, 0.1718, 0.5, 0.1714, 0.5, 0.1667, 0.5, 0.25, 0.5, 0.2449, 0.5, 0.1718, 0.5, 0.25, 0.5, 0.25, 0.5, 0.2453, 0.5, 0.2449, 0.5, 0.3333, 0.5, 0.25, 0.5, 0.2547, 0.5, 0.3286, 0.5, 0.25, 0.5, 0.25, 0.5, 0.2551, 0.5, 0.2547, 0.5, 0.25, 0.5, 0.3333, 0.5, 0.3282, 0.5, 0.2551, 0.5, 0.3333, 0.5, 0.3333, 0.5, 0.3286, 0.5, 0.3282, 0.5, 0.4167, 0.5, 0.3333, 0.5, 0.338, 0.5, 0.412, 0.5, 0.3333, 0.5, 0.3333, 0.5, 0.3385, 0.5, 0.338, 0.5, 0.3333, 0.5, 0.4167, 0.5, 0.4115, 0.5, 0.3385, 0.5, 0.4167, 0.5, 0.4167, 0.5, 0.412, 0.5, 0.4115, 0.5, 0.2547, 1.0, 0.3286, 1.0, 0.3282, 1.0, 0.2551, 1.0, 0.4953, 0.5, 0.4214, 0.5, 0.4218, 0.5, 0.4949, 0.5, 0.338, 1.0, 0.412, 1.0, 0.4115, 1.0, 0.3385, 1.0, 0.4214, 1.0, 0.4953, 1.0, 0.4949, 1.0, 0.4218, 1.0, 0.5047, 1.0, 0.5786, 1.0, 0.5782, 1.0, 0.5051, 1.0, 0.588, 1.0, 0.662, 1.0, 0.6615, 1.0, 0.5885, 1.0, 0.6714, 1.0, 0.7453, 1.0, 0.7449, 1.0, 0.6718, 1.0, 0.004713, 1.0, 0.07862, 1.0, 0.07819, 1.0, 0.005144, 1.0, 0.9214, 1.0, 0.9953, 1.0, 0.9949, 1.0, 0.9218, 1.0, 0.7547, 1.0, 0.8286, 1.0, 0.8282, 1.0, 0.7551, 1.0, 0.08805, 1.0, 0.162, 1.0, 0.1615, 1.0, 0.08848, 1.0, 0.838, 1.0, 0.912, 1.0, 0.9115, 1.0, 0.8385, 1.0, 0.1714, 1.0, 0.2453, 1.0, 0.2449, 1.0, 0.1718, 1.0, 0.5786, 0.5, 0.5047, 0.5, 0.5051, 0.5, 0.5782, 0.5, 0.662, 0.5, 0.588, 0.5, 0.5885, 0.5, 0.6615, 0.5, 0.7453, 0.5, 0.6714, 0.5, 0.6718, 0.5, 0.7449, 0.5, 0.07862, 0.5, 0.004713, 0.5, 0.005144, 0.5, 0.07819, 0.5, 0.9953, 0.5, 0.9214, 0.5, 0.9218, 0.5, 0.9949, 0.5, 0.8286, 0.5, 0.7547, 0.5, 0.7551, 0.5, 0.8282, 0.5, 0.162, 0.5, 0.08805, 0.5, 0.08848, 0.5, 0.1615, 0.5, 0.912, 0.5, 0.838, 0.5, 0.8385, 0.5, 0.9115, 0.5, 0.2453, 0.5, 0.1714, 0.5, 0.1718, 0.5, 0.2449, 0.5, 0.3286, 0.5, 0.2547, 0.5, 0.2551, 0.5, 0.3282, 0.5, 0.412, 0.5, 0.338, 0.5, 0.3385, 0.5, 0.4115, 0.5, 0.6714, 0.5, 0.6718, 0.5, 0.6718, 0.5, 0.6714, 0.5, 0.1714, 1.0, 0.2453, 1.0, 0.2453, 1.0, 0.1714, 1.0, 0.412, 1.0, 0.4115, 1.0, 0.4115, 1.0, 0.412, 1.0, 0.6718, 0.5, 0.7449, 0.5, 0.7449, 0.5, 0.6718, 0.5, 0.1718, 1.0, 0.1714, 1.0, 0.1714, 1.0, 0.1718, 1.0, 0.3286, 0.5, 0.2547, 0.5, 0.2547, 0.5, 0.3286, 0.5, 0.4115, 1.0, 0.3385, 1.0, 0.3385, 1.0, 0.4115, 1.0, 0.2453, 1.0, 0.2449, 1.0, 0.2449, 1.0, 0.2453, 1.0, 0.7547, 1.0, 0.8286, 1.0, 0.8286, 1.0, 0.7547, 1.0, 0.3282, 0.5, 0.3286, 0.5, 0.3286, 0.5, 0.3282, 0.5, 0.2449, 1.0, 0.1718, 1.0, 0.1718, 1.0, 0.2449, 1.0, 0.7551, 1.0, 0.7547, 1.0, 0.7547, 1.0, 0.7551, 1.0, 0.2547, 0.5, 0.2551, 0.5, 0.2551, 0.5, 0.2547, 0.5, 0.162, 0.5, 0.08805, 0.5, 0.08805, 0.5, 0.162, 0.5, 0.8286, 1.0, 0.8282, 1.0, 0.8282, 1.0, 0.8286, 1.0, 0.2551, 0.5, 0.3282, 0.5, 0.3282, 0.5, 0.2551, 0.5, 0.6714, 1.0, 0.7453, 1.0, 0.7453, 1.0, 0.6714, 1.0, 0.1615, 0.5, 0.162, 0.5, 0.162, 0.5, 0.1615, 0.5, 0.8282, 1.0, 0.7551, 1.0, 0.7551, 1.0, 0.8282, 1.0, 0.6718, 1.0, 0.6714, 1.0, 0.6714, 1.0, 0.6718, 1.0, 0.08805, 0.5, 0.08848, 0.5, 0.08848, 0.5, 0.08805, 0.5, 0.07862, 0.5, 0.004713, 0.5, 0.004713, 0.5, 0.07862, 0.5, 0.7453, 1.0, 0.7449, 1.0, 0.7449, 1.0, 0.7453, 1.0, 0.08848, 0.5, 0.1615, 0.5, 0.1615, 0.5, 0.08848, 0.5, 0.4214, 1.0, 0.4953, 1.0, 0.4953, 1.0, 0.4214, 1.0, 0.07819, 0.5, 0.07862, 0.5, 0.07862, 0.5, 0.07819, 0.5, 0.7449, 1.0, 0.6718, 1.0, 0.6718, 1.0, 0.7449, 1.0, 0.4218, 1.0, 0.4214, 1.0, 0.4214, 1.0, 0.4218, 1.0, 0.004713, 0.5, 0.005144, 0.5, 0.005144, 0.5, 0.004713, 0.5, 0.5786, 0.5, 0.5047, 0.5, 0.5047, 0.5, 0.5786, 0.5, 0.4953, 1.0, 0.4949, 1.0, 0.4949, 1.0, 0.4953, 1.0, 0.005144, 0.5, 0.07819, 0.5, 0.07819, 0.5, 0.005144, 0.5, 0.2547, 1.0, 0.3286, 1.0, 0.3286, 1.0, 0.2547, 1.0, 0.5782, 0.5, 0.5786, 0.5, 0.5786, 0.5, 0.5782, 0.5, 0.412, 0.5, 0.338, 0.5, 0.338, 0.5, 0.412, 0.5, 0.4949, 1.0, 0.4218, 1.0, 0.4218, 1.0, 0.4949, 1.0, 0.2551, 1.0, 0.2547, 1.0, 0.2547, 1.0, 0.2551, 1.0, 0.5047, 0.5, 0.5051, 0.5, 0.5051, 0.5, 0.5047, 0.5, 0.08805, 1.0, 0.162, 1.0, 0.162, 1.0, 0.08805, 1.0, 0.4115, 0.5, 0.412, 0.5, 0.412, 0.5, 0.4115, 0.5, 0.3286, 1.0, 0.3282, 1.0, 0.3282, 1.0, 0.3286, 1.0, 0.5051, 0.5, 0.5782, 0.5, 0.5782, 0.5, 0.5051, 0.5, 0.08848, 1.0, 0.08805, 1.0, 0.08805, 1.0, 0.08848, 1.0, 0.338, 0.5, 0.3385, 0.5, 0.3385, 0.5, 0.338, 0.5, 0.912, 0.5, 0.838, 0.5, 0.838, 0.5, 0.912, 0.5, 0.3282, 1.0, 0.2551, 1.0, 0.2551, 1.0, 0.3282, 1.0, 0.162, 1.0, 0.1615, 1.0, 0.1615, 1.0, 0.162, 1.0, 0.3385, 0.5, 0.4115, 0.5, 0.4115, 0.5, 0.3385, 0.5, 0.004713, 1.0, 0.07862, 1.0, 0.07862, 1.0, 0.004713, 1.0, 0.9115, 0.5, 0.912, 0.5, 0.912, 0.5, 0.9115, 0.5, 0.1615, 1.0, 0.08848, 1.0, 0.08848, 1.0, 0.1615, 1.0, 0.005144, 1.0, 0.004713, 1.0, 0.004713, 1.0, 0.005144, 1.0, 0.838, 0.5, 0.8385, 0.5, 0.8385, 0.5, 0.838, 0.5, 0.9953, 0.5, 0.9214, 0.5, 0.9214, 0.5, 0.9953, 0.5, 0.07862, 1.0, 0.07819, 1.0, 0.07819, 1.0, 0.07862, 1.0, 0.8385, 0.5, 0.9115, 0.5, 0.9115, 0.5, 0.8385, 0.5, 0.5047, 1.0, 0.5786, 1.0, 0.5786, 1.0, 0.5047, 1.0, 0.9949, 0.5, 0.9953, 0.5, 0.9953, 0.5, 0.9949, 0.5, 0.07819, 1.0, 0.005144, 1.0, 0.005144, 1.0, 0.07819, 1.0, 0.5051, 1.0, 0.5047, 1.0, 0.5047, 1.0, 0.5051, 1.0, 0.9214, 0.5, 0.9218, 0.5, 0.9218, 0.5, 0.9214, 0.5, 0.662, 0.5, 0.588, 0.5, 0.588, 0.5, 0.662, 0.5, 0.5786, 1.0, 0.5782, 1.0, 0.5782, 1.0, 0.5786, 1.0, 0.9218, 0.5, 0.9949, 0.5, 0.9949, 0.5, 0.9218, 0.5, 0.4953, 0.5, 0.4214, 0.5, 0.4214, 0.5, 0.4953, 0.5, 0.6615, 0.5, 0.662, 0.5, 0.662, 0.5, 0.6615, 0.5, 0.5782, 1.0, 0.5051, 1.0, 0.5051, 1.0, 0.5782, 1.0, 0.4949, 0.5, 0.4953, 0.5, 0.4953, 0.5, 0.4949, 0.5, 0.588, 0.5, 0.5885, 0.5, 0.5885, 0.5, 0.588, 0.5, 0.838, 1.0, 0.912, 1.0, 0.912, 1.0, 0.838, 1.0, 0.4214, 0.5, 0.4218, 0.5, 0.4218, 0.5, 0.4214, 0.5, 0.5885, 0.5, 0.6615, 0.5, 0.6615, 0.5, 0.5885, 0.5, 0.07374, 0.5183, 0.07374, 0.6483, 0.00959, 0.6483, 0.00959, 0.5183, 0.5709, 0.8096, 0.5124, 0.8096, 0.5124, 0.8096, 0.5709, 0.8096, 0.1571, 0.5183, 0.1571, 0.6483, 0.09292, 0.6483, 0.09292, 0.5183, 0.9876, 0.8096, 0.9291, 0.8096, 0.9291, 0.8096, 0.9876, 0.8096, 0.2404, 0.5183, 0.2404, 0.6483, 0.1763, 0.6483, 0.1763, 0.5183, 0.09575, 0.6904, 0.1543, 0.6904, 0.1543, 0.6904, 0.09575, 0.6904, 0.3237, 0.5183, 0.3237, 0.6483, 0.2596, 0.6483, 0.2596, 0.5183, 0.5124, 0.6904, 0.5709, 0.6904, 0.5709, 0.6904, 0.5124, 0.6904, 0.4071, 0.5183, 0.4071, 0.6483, 0.3429, 0.6483, 0.3429, 0.5183, 0.9291, 0.6904, 0.9876, 0.6904, 0.9876, 0.6904, 0.9291, 0.6904, 0.4904, 0.5183, 0.4904, 0.6483, 0.4263, 0.6483, 0.4263, 0.5183, 0.3457, 0.8096, 0.3457, 0.6904, 0.3457, 0.6904, 0.3457, 0.8096, 0.5737, 0.5183, 0.5737, 0.6483, 0.5096, 0.6483, 0.5096, 0.5183, 0.1543, 0.6904, 0.1543, 0.8096, 0.1543, 0.8096, 0.1543, 0.6904, 0.6571, 0.5183, 0.6571, 0.6483, 0.5929, 0.6483, 0.5929, 0.5183, 0.7624, 0.8096, 0.7624, 0.6904, 0.7624, 0.6904, 0.7624, 0.8096, 0.7404, 0.5183, 0.7404, 0.6483, 0.6763, 0.6483, 0.6763, 0.5183, 0.5709, 0.6904, 0.5709, 0.8096, 0.5709, 0.8096, 0.5709, 0.6904, 0.8237, 0.5183, 0.8237, 0.6483, 0.7596, 0.6483, 0.7596, 0.5183, 0.9876, 0.6904, 0.9876, 0.8096, 0.9876, 0.8096, 0.9876, 0.6904, 0.9071, 0.5183, 0.9071, 0.6483, 0.8429, 0.6483, 0.8429, 0.5183, 0.4043, 0.8096, 0.3457, 0.8096, 0.3457, 0.8096, 0.4043, 0.8096, 0.9904, 0.5183, 0.9904, 0.6483, 0.9263, 0.6483, 0.9263, 0.5183, 0.8209, 0.8096, 0.7624, 0.8096, 0.7624, 0.8096, 0.8209, 0.8096, 1.0, 0.8333, 1.0, 1.0, 0.9904, 0.9817, 0.9904, 0.8517, 1.0, 1.0, 0.9167, 1.0, 0.9263, 0.9817, 0.9904, 0.9817, 0.9167, 1.0, 0.9167, 0.8333, 0.9263, 0.8517, 0.9263, 0.9817, 0.9167, 0.8333, 1.0, 0.8333, 0.9904, 0.8517, 0.9263, 0.8517, 0.9167, 0.8333, 0.9167, 1.0, 0.9071, 0.9817, 0.9071, 0.8517, 0.9167, 1.0, 0.8333, 1.0, 0.8429, 0.9817, 0.9071, 0.9817, 0.8333, 1.0, 0.8333, 0.8333, 0.8429, 0.8517, 0.8429, 0.9817, 0.8333, 0.8333, 0.9167, 0.8333, 0.9071, 0.8517, 0.8429, 0.8517, 0.8333, 0.8333, 0.8333, 1.0, 0.8237, 0.9817, 0.8237, 0.8517, 0.8333, 1.0, 0.75, 1.0, 0.7596, 0.9817, 0.8237, 0.9817, 0.75, 1.0, 0.75, 0.8333, 0.7596, 0.8517, 0.7596, 0.9817, 0.75, 0.8333, 0.8333, 0.8333, 0.8237, 0.8517, 0.7596, 0.8517, 0.75, 0.8333, 0.75, 1.0, 0.7404, 0.9817, 0.7404, 0.8517, 0.75, 1.0, 0.6667, 1.0, 0.6763, 0.9817, 0.7404, 0.9817, 0.6667, 1.0, 0.6667, 0.8333, 0.6763, 0.8517, 0.6763, 0.9817, 0.6667, 0.8333, 0.75, 0.8333, 0.7404, 0.8517, 0.6763, 0.8517, 0.6667, 0.8333, 0.6667, 1.0, 0.6571, 0.9817, 0.6571, 0.8517, 0.6667, 1.0, 0.5833, 1.0, 0.5929, 0.9817, 0.6571, 0.9817, 0.5833, 1.0, 0.5833, 0.8333, 0.5929, 0.8517, 0.5929, 0.9817, 0.5833, 0.8333, 0.6667, 0.8333, 0.6571, 0.8517, 0.5929, 0.8517, 0.5833, 0.8333, 0.5833, 1.0, 0.5737, 0.9817, 0.5737, 0.8517, 0.5833, 1.0, 0.5, 1.0, 0.5096, 0.9817, 0.5737, 0.9817, 0.5, 1.0, 0.5, 0.8333, 0.5096, 0.8517, 0.5096, 0.9817, 0.5, 0.8333, 0.5833, 0.8333, 0.5737, 0.8517, 0.5096, 0.8517, 0.5, 0.8333, 0.5, 1.0, 0.4904, 0.9817, 0.4904, 0.8517, 0.5, 1.0, 0.4167, 1.0, 0.4263, 0.9817, 0.4904, 0.9817, 0.4167, 1.0, 0.4167, 0.8333, 0.4263, 0.8517, 0.4263, 0.9817, 0.4167, 0.8333, 0.5, 0.8333, 0.4904, 0.8517, 0.4263, 0.8517, 0.4167, 0.8333, 0.4167, 1.0, 0.4071, 0.9817, 0.4071, 0.8517, 0.4167, 1.0, 0.3333, 1.0, 0.3429, 0.9817, 0.4071, 0.9817, 0.3333, 1.0, 0.3333, 0.8333, 0.3429, 0.8517, 0.3429, 0.9817, 0.3333, 0.8333, 0.4167, 0.8333, 0.4071, 0.8517, 0.3429, 0.8517, 0.3333, 0.8333, 0.3333, 1.0, 0.3237, 0.9817, 0.3237, 0.8517, 0.3333, 1.0, 0.25, 1.0, 0.2596, 0.9817, 0.3237, 0.9817, 0.25, 1.0, 0.25, 0.8333, 0.2596, 0.8517, 0.2596, 0.9817, 0.25, 0.8333, 0.3333, 0.8333, 0.3237, 0.8517, 0.2596, 0.8517, 0.25, 0.8333, 0.25, 1.0, 0.2404, 0.9817, 0.2404, 0.8517, 0.25, 1.0, 0.1667, 1.0, 0.1763, 0.9817, 0.2404, 0.9817, 0.1667, 1.0, 0.1667, 0.8333, 0.1763, 0.8517, 0.1763, 0.9817, 0.1667, 0.8333, 0.25, 0.8333, 0.2404, 0.8517, 0.1763, 0.8517, 0.1667, 0.8333, 0.1667, 1.0, 0.1571, 0.9817, 0.1571, 0.8517, 0.1667, 1.0, 0.08333, 1.0, 0.09292, 0.9817, 0.1571, 0.9817, 0.08333, 1.0, 0.08333, 0.8333, 0.09292, 0.8517, 0.09292, 0.9817, 0.08333, 0.8333, 0.1667, 0.8333, 0.1571, 0.8517, 0.09292, 0.8517, 0.08333, 0.8333, 0.08333, 1.0, 0.07374, 0.9817, 0.07374, 0.8517, 0.08333, 1.0, 7.451e-08, 1.0, 0.00959, 0.9817, 0.07374, 0.9817, 7.451e-08, 1.0, 7.451e-08, 0.8333, 0.00959, 0.8517, 0.00959, 0.9817, 7.451e-08, 0.8333, 0.08333, 0.8333, 0.07374, 0.8517, 0.00959, 0.8517, 0.08333, 0.5, 0.08333, 0.6667, 0.07374, 0.6483, 0.07374, 0.5183, 0.08333, 0.6667, 7.451e-08, 0.6667, 0.00959, 0.6483, 0.07374, 0.6483, 7.451e-08, 0.6667, 7.451e-08, 0.5, 0.00959, 0.5183, 0.00959, 0.6483, 7.451e-08, 0.5, 0.08333, 0.5, 0.07374, 0.5183, 0.00959, 0.5183, 0.1667, 0.5, 0.1667, 0.6667, 0.1571, 0.6483, 0.1571, 0.5183, 0.1667, 0.6667, 0.08333, 0.6667, 0.09292, 0.6483, 0.1571, 0.6483, 0.08333, 0.6667, 0.08333, 0.5, 0.09292, 0.5183, 0.09292, 0.6483, 0.08333, 0.5, 0.1667, 0.5, 0.1571, 0.5183, 0.09292, 0.5183, 0.25, 0.5, 0.25, 0.6667, 0.2404, 0.6483, 0.2404, 0.5183, 0.25, 0.6667, 0.1667, 0.6667, 0.1763, 0.6483, 0.2404, 0.6483, 0.1667, 0.6667, 0.1667, 0.5, 0.1763, 0.5183, 0.1763, 0.6483, 0.1667, 0.5, 0.25, 0.5, 0.2404, 0.5183, 0.1763, 0.5183, 0.3333, 0.5, 0.3333, 0.6667, 0.3237, 0.6483, 0.3237, 0.5183, 0.3333, 0.6667, 0.25, 0.6667, 0.2596, 0.6483, 0.3237, 0.6483, 0.25, 0.6667, 0.25, 0.5, 0.2596, 0.5183, 0.2596, 0.6483, 0.25, 0.5, 0.3333, 0.5, 0.3237, 0.5183, 0.2596, 0.5183, 0.4167, 0.5, 0.4167, 0.6667, 0.4071, 0.6483, 0.4071, 0.5183, 0.4167, 0.6667, 0.3333, 0.6667, 0.3429, 0.6483, 0.4071, 0.6483, 0.3333, 0.6667, 0.3333, 0.5, 0.3429, 0.5183, 0.3429, 0.6483, 0.3333, 0.5, 0.4167, 0.5, 0.4071, 0.5183, 0.3429, 0.5183, 0.5, 0.5, 0.5, 0.6667, 0.4904, 0.6483, 0.4904, 0.5183, 0.5, 0.6667, 0.4167, 0.6667, 0.4263, 0.6483, 0.4904, 0.6483, 0.4167, 0.6667, 0.4167, 0.5, 0.4263, 0.5183, 0.4263, 0.6483, 0.4167, 0.5, 0.5, 0.5, 0.4904, 0.5183, 0.4263, 0.5183, 0.5833, 0.5, 0.5833, 0.6667, 0.5737, 0.6483, 0.5737, 0.5183, 0.5833, 0.6667, 0.5, 0.6667, 0.5096, 0.6483, 0.5737, 0.6483, 0.5, 0.6667, 0.5, 0.5, 0.5096, 0.5183, 0.5096, 0.6483, 0.5, 0.5, 0.5833, 0.5, 0.5737, 0.5183, 0.5096, 0.5183, 0.6667, 0.5, 0.6667, 0.6667, 0.6571, 0.6483, 0.6571, 0.5183, 0.6667, 0.6667, 0.5833, 0.6667, 0.5929, 0.6483, 0.6571, 0.6483, 0.5833, 0.6667, 0.5833, 0.5, 0.5929, 0.5183, 0.5929, 0.6483, 0.5833, 0.5, 0.6667, 0.5, 0.6571, 0.5183, 0.5929, 0.5183, 0.75, 0.5, 0.75, 0.6667, 0.7404, 0.6483, 0.7404, 0.5183, 0.75, 0.6667, 0.6667, 0.6667, 0.6763, 0.6483, 0.7404, 0.6483, 0.6667, 0.6667, 0.6667, 0.5, 0.6763, 0.5183, 0.6763, 0.6483, 0.6667, 0.5, 0.75, 0.5, 0.7404, 0.5183, 0.6763, 0.5183, 0.8333, 0.5, 0.8333, 0.6667, 0.8237, 0.6483, 0.8237, 0.5183, 0.8333, 0.6667, 0.75, 0.6667, 0.7596, 0.6483, 0.8237, 0.6483, 0.75, 0.6667, 0.75, 0.5, 0.7596, 0.5183, 0.7596, 0.6483, 0.75, 0.5, 0.8333, 0.5, 0.8237, 0.5183, 0.7596, 0.5183, 0.9167, 0.5, 0.9167, 0.6667, 0.9071, 0.6483, 0.9071, 0.5183, 0.9167, 0.6667, 0.8333, 0.6667, 0.8429, 0.6483, 0.9071, 0.6483, 0.8333, 0.6667, 0.8333, 0.5, 0.8429, 0.5183, 0.8429, 0.6483, 0.8333, 0.5, 0.9167, 0.5, 0.9071, 0.5183, 0.8429, 0.5183, 1.0, 0.5, 1.0, 0.6667, 0.9904, 0.6483, 0.9904, 0.5183, 1.0, 0.6667, 0.9167, 0.6667, 0.9263, 0.6483, 0.9904, 0.6483, 0.9167, 0.6667, 0.9167, 0.5, 0.9263, 0.5183, 0.9263, 0.6483, 0.9167, 0.5, 1.0, 0.5, 0.9904, 0.5183, 0.9263, 0.5183, 0.08333, 0.6667, 0.08333, 0.8333, 0.07092, 0.8096, 0.07092, 0.6904, 0.08333, 0.8333, 7.451e-08, 0.8333, 0.01242, 0.8096, 0.07092, 0.8096, 7.451e-08, 0.8333, 7.451e-08, 0.6667, 0.01242, 0.6904, 0.01242, 0.8096, 7.451e-08, 0.6667, 0.08333, 0.6667, 0.07092, 0.6904, 0.01242, 0.6904, 0.1667, 0.6667, 0.1667, 0.8333, 0.1543, 0.8096, 0.1543, 0.6904, 0.1667, 0.8333, 0.08333, 0.8333, 0.09575, 0.8096, 0.1543, 0.8096, 0.08333, 0.8333, 0.08333, 0.6667, 0.09575, 0.6904, 0.09575, 0.8096, 0.08333, 0.6667, 0.1667, 0.6667, 0.1543, 0.6904, 0.09575, 0.6904, 0.25, 0.6667, 0.25, 0.8333, 0.2376, 0.8096, 0.2376, 0.6904, 0.25, 0.8333, 0.1667, 0.8333, 0.1791, 0.8096, 0.2376, 0.8096, 0.1667, 0.8333, 0.1667, 0.6667, 0.1791, 0.6904, 0.1791, 0.8096, 0.1667, 0.6667, 0.25, 0.6667, 0.2376, 0.6904, 0.1791, 0.6904, 0.3333, 0.6667, 0.3333, 0.8333, 0.3209, 0.8096, 0.3209, 0.6904, 0.3333, 0.8333, 0.25, 0.8333, 0.2624, 0.8096, 0.3209, 0.8096, 0.25, 0.8333, 0.25, 0.6667, 0.2624, 0.6904, 0.2624, 0.8096, 0.25, 0.6667, 0.3333, 0.6667, 0.3209, 0.6904, 0.2624, 0.6904, 0.4167, 0.6667, 0.4167, 0.8333, 0.4043, 0.8096, 0.4043, 0.6904, 0.4167, 0.8333, 0.3333, 0.8333, 0.3457, 0.8096, 0.4043, 0.8096, 0.3333, 0.8333, 0.3333, 0.6667, 0.3457, 0.6904, 0.3457, 0.8096, 0.3333, 0.6667, 0.4167, 0.6667, 0.4043, 0.6904, 0.3457, 0.6904, 0.5, 0.6667, 0.5, 0.8333, 0.4876, 0.8096, 0.4876, 0.6904, 0.5, 0.8333, 0.4167, 0.8333, 0.4291, 0.8096, 0.4876, 0.8096, 0.4167, 0.8333, 0.4167, 0.6667, 0.4291, 0.6904, 0.4291, 0.8096, 0.4167, 0.6667, 0.5, 0.6667, 0.4876, 0.6904, 0.4291, 0.6904, 0.5833, 0.6667, 0.5833, 0.8333, 0.5709, 0.8096, 0.5709, 0.6904, 0.5833, 0.8333, 0.5, 0.8333, 0.5124, 0.8096, 0.5709, 0.8096, 0.5, 0.8333, 0.5, 0.6667, 0.5124, 0.6904, 0.5124, 0.8096, 0.5, 0.6667, 0.5833, 0.6667, 0.5709, 0.6904, 0.5124, 0.6904, 0.6667, 0.6667, 0.6667, 0.8333, 0.6543, 0.8096, 0.6543, 0.6904, 0.6667, 0.8333, 0.5833, 0.8333, 0.5957, 0.8096, 0.6543, 0.8096, 0.5833, 0.8333, 0.5833, 0.6667, 0.5957, 0.6904, 0.5957, 0.8096, 0.5833, 0.6667, 0.6667, 0.6667, 0.6543, 0.6904, 0.5957, 0.6904, 0.75, 0.6667, 0.75, 0.8333, 0.7376, 0.8096, 0.7376, 0.6904, 0.75, 0.8333, 0.6667, 0.8333, 0.6791, 0.8096, 0.7376, 0.8096, 0.6667, 0.8333, 0.6667, 0.6667, 0.6791, 0.6904, 0.6791, 0.8096, 0.6667, 0.6667, 0.75, 0.6667, 0.7376, 0.6904, 0.6791, 0.6904, 0.8333, 0.6667, 0.8333, 0.8333, 0.8209, 0.8096, 0.8209, 0.6904, 0.8333, 0.8333, 0.75, 0.8333, 0.7624, 0.8096, 0.8209, 0.8096, 0.75, 0.8333, 0.75, 0.6667, 0.7624, 0.6904, 0.7624, 0.8096, 0.75, 0.6667, 0.8333, 0.6667, 0.8209, 0.6904, 0.7624, 0.6904, 0.9167, 0.6667, 0.9167, 0.8333, 0.9043, 0.8096, 0.9043, 0.6904, 0.9167, 0.8333, 0.8333, 0.8333, 0.8457, 0.8096, 0.9043, 0.8096, 0.8333, 0.8333, 0.8333, 0.6667, 0.8457, 0.6904, 0.8457, 0.8096, 0.8333, 0.6667, 0.9167, 0.6667, 0.9043, 0.6904, 0.8457, 0.6904, 1.0, 0.6667, 1.0, 0.8333, 0.9876, 0.8096, 0.9876, 0.6904, 1.0, 0.8333, 0.9167, 0.8333, 0.9291, 0.8096, 0.9876, 0.8096, 0.9167, 0.8333, 0.9167, 0.6667, 0.9291, 0.6904, 0.9291, 0.8096, 0.9167, 0.6667, 1.0, 0.6667, 0.9876, 0.6904, 0.9291, 0.6904, 0.07092, 0.6904, 0.07092, 0.8096, 0.01242, 0.8096, 0.01242, 0.6904, 0.1543, 0.6904, 0.1543, 0.8096, 0.09575, 0.8096, 0.09575, 0.6904, 0.2376, 0.6904, 0.2376, 0.8096, 0.1791, 0.8096, 0.1791, 0.6904, 0.3209, 0.6904, 0.3209, 0.8096, 0.2624, 0.8096, 0.2624, 0.6904, 0.4043, 0.6904, 0.4043, 0.8096, 0.3457, 0.8096, 0.3457, 0.6904, 0.4876, 0.6904, 0.4876, 0.8096, 0.4291, 0.8096, 0.4291, 0.6904, 0.5709, 0.6904, 0.5709, 0.8096, 0.5124, 0.8096, 0.5124, 0.6904, 0.6543, 0.6904, 0.6543, 0.8096, 0.5957, 0.8096, 0.5957, 0.6904, 0.7376, 0.6904, 0.7376, 0.8096, 0.6791, 0.8096, 0.6791, 0.6904, 0.8209, 0.6904, 0.8209, 0.8096, 0.7624, 0.8096, 0.7624, 0.6904, 0.9043, 0.6904, 0.9043, 0.8096, 0.8457, 0.8096, 0.8457, 0.6904, 0.9876, 0.6904, 0.9876, 0.8096, 0.9291, 0.8096, 0.9291, 0.6904, 0.1543, 0.8096, 0.09575, 0.8096, 0.09575, 0.8096, 0.1543, 0.8096, 0.7376, 0.6904, 0.7376, 0.8096, 0.7376, 0.8096, 0.7376, 0.6904, 0.9291, 0.8096, 0.9291, 0.6904, 0.9291, 0.6904, 0.9291, 0.8096, 0.3209, 0.6904, 0.3209, 0.8096, 0.3209, 0.8096, 0.3209, 0.6904, 0.5124, 0.8096, 0.5124, 0.6904, 0.5124, 0.6904, 0.5124, 0.8096, 0.09575, 0.8096, 0.09575, 0.6904, 0.09575, 0.6904, 0.09575, 0.8096, 0.6791, 0.6904, 0.7376, 0.6904, 0.7376, 0.6904, 0.6791, 0.6904, 0.2624, 0.6904, 0.3209, 0.6904, 0.3209, 0.6904, 0.2624, 0.6904, 0.7376, 0.8096, 0.6791, 0.8096, 0.6791, 0.8096, 0.7376, 0.8096, 0.3209, 0.8096, 0.2624, 0.8096, 0.2624, 0.8096, 0.3209, 0.8096, 0.9043, 0.6904, 0.9043, 0.8096, 0.9043, 0.8096, 0.9043, 0.6904, 0.4876, 0.6904, 0.4876, 0.8096, 0.4876, 0.8096, 0.4876, 0.6904, 0.6791, 0.8096, 0.6791, 0.6904, 0.6791, 0.6904, 0.6791, 0.8096, 0.07092, 0.6904, 0.07092, 0.8096, 0.07092, 0.8096, 0.07092, 0.6904, 0.2624, 0.8096, 0.2624, 0.6904, 0.2624, 0.6904, 0.2624, 0.8096, 0.8457, 0.6904, 0.9043, 0.6904, 0.9043, 0.6904, 0.8457, 0.6904, 0.4291, 0.6904, 0.4876, 0.6904, 0.4876, 0.6904, 0.4291, 0.6904, 0.01242, 0.6904, 0.07092, 0.6904, 0.07092, 0.6904, 0.01242, 0.6904, 0.9043, 0.8096, 0.8457, 0.8096, 0.8457, 0.8096, 0.9043, 0.8096, 0.4876, 0.8096, 0.4291, 0.8096, 0.4291, 0.8096, 0.4876, 0.8096, 0.07092, 0.8096, 0.01242, 0.8096, 0.01242, 0.8096, 0.07092, 0.8096, 0.6543, 0.6904, 0.6543, 0.8096, 0.6543, 0.8096, 0.6543, 0.6904, 0.8457, 0.8096, 0.8457, 0.6904, 0.8457, 0.6904, 0.8457, 0.8096, 0.2376, 0.6904, 0.2376, 0.8096, 0.2376, 0.8096, 0.2376, 0.6904, 0.4291, 0.8096, 0.4291, 0.6904, 0.4291, 0.6904, 0.4291, 0.8096, 0.01242, 0.8096, 0.01242, 0.6904, 0.01242, 0.6904, 0.01242, 0.8096, 0.5957, 0.6904, 0.6543, 0.6904, 0.6543, 0.6904, 0.5957, 0.6904, 0.1791, 0.6904, 0.2376, 0.6904, 0.2376, 0.6904, 0.1791, 0.6904, 0.6543, 0.8096, 0.5957, 0.8096, 0.5957, 0.8096, 0.6543, 0.8096, 0.2376, 0.8096, 0.1791, 0.8096, 0.1791, 0.8096, 0.2376, 0.8096, 0.8209, 0.6904, 0.8209, 0.8096, 0.8209, 0.8096, 0.8209, 0.6904, 0.4043, 0.6904, 0.4043, 0.8096, 0.4043, 0.8096, 0.4043, 0.6904, 0.5957, 0.8096, 0.5957, 0.6904, 0.5957, 0.6904, 0.5957, 0.8096, 0.1791, 0.8096, 0.1791, 0.6904, 0.1791, 0.6904, 0.1791, 0.8096, 0.7624, 0.6904, 0.8209, 0.6904, 0.8209, 0.6904, 0.7624, 0.6904, 0.3457, 0.6904, 0.4043, 0.6904, 0.4043, 0.6904, 0.3457, 0.6904])
me_cylinder_001.use_remesh_fix_poles = True
me_cylinder_001.use_remesh_preserve_attributes = False
me_cylinder_001.update()
me_cylinder_002 = bpy.data.meshes.new('Cylinder.002')
me_cylinder_002.from_pydata([(0.2419, -0.8914, 0.01936), (0.3439, -1.682, -0.3189), (0.209, -1.687, 0.8892), (0.213, -2.377, 0.421), (-0.2325, -0.8911, 0.01495), (-0.2297, -1.446, -0.3163), (-0.2129, -1.687, 0.8853), (-0.2089, -2.377, 0.4171), (0.2382, -0.2859, 0.2306), (0.2082, -0.5997, 1.231), (-0.2362, -0.2851, 0.2276), (-0.2137, -0.599, 1.229), (0.2503, -1.713, -0.5298), (0.219, -2.699, 0.1166), (-0.2316, -1.713, -0.5342), (-0.2096, -2.699, 0.1127), (-0.3332, -2.363, 0.2839), (-0.3372, -1.674, 0.7519), (0.3357, -1.674, 0.7582), (0.3397, -2.363, 0.2902), (0.3344, -0.5673, 1.118), (-0.3386, -0.5661, 1.114), (-0.3352, -2.731, -0.06403), (0.3478, -2.732, -0.05769), (0.3407, -1.041, 0.06332), (0.2447, -1.446, -0.3119), (-0.3323, -1.041, 0.05707), (-0.329, -1.681, -0.3251), (-0.336, -0.3092, 0.3117), (0.337, -0.3104, 0.316), (0.3514, -2.039, -0.6106), (-0.3315, -2.039, -0.6169), (0.3203, 0.1839, 1.414), (-0.3526, 0.1849, 1.409), (0.3318, 0.2141, 0.1459), (-0.3412, 0.2151, 0.1409), (0.194, 0.1564, 1.529), (-0.2279, 0.1571, 1.525), (-0.2413, 0.2355, 0.05585), (0.2331, 0.2348, 0.05937), (-0.2111, -0.3042, 2.237), (-0.2111, -0.2556, 2.132), (-0.2111, -0.8075, 1.655), (-0.2111, -0.7041, 1.603), (0.2073, -0.3042, 2.237), (0.2073, -0.2556, 2.132), (0.2073, -0.8075, 1.655), (0.2073, -0.7041, 1.603), (-0.2111, -0.7799, 0.89), (-0.2111, -0.6764, 0.8378), (0.2073, -0.7799, 0.89), (0.2073, -0.6764, 0.8378), (-0.2111, 0.08477, 2.291), (-0.2111, 0.07855, 2.175), (0.2073, 0.07855, 2.175), (0.2073, 0.08477, 2.291)], [], [(0, 4, 10, 8), (3, 2, 6, 7), (16, 17, 26, 27), (16, 27, 31, 22), (1, 24, 18, 19), (5, 4, 0, 25), (10, 28, 35, 38), (6, 2, 9, 11), (26, 17, 21, 28), (18, 24, 29, 20), (31, 30, 23, 22), (1, 19, 23, 30), (5, 25, 12, 14), (3, 7, 15, 13), (7, 6, 17, 16), (2, 3, 19, 18), (11, 9, 36, 37), (9, 2, 18, 20), (6, 11, 21, 17), (13, 15, 22, 23), (15, 7, 16, 22), (3, 13, 23, 19), (25, 0, 24, 1), (4, 5, 27, 26), (9, 20, 32, 36), (10, 4, 26, 28), (0, 8, 29, 24), (14, 12, 30, 31), (5, 14, 31, 27), (12, 25, 1, 30), (34, 35, 33, 32), (37, 36, 32, 33), (39, 38, 35, 34), (8, 10, 38, 39), (20, 29, 34, 32), (21, 11, 37, 33), (28, 21, 33, 35), (29, 8, 39, 34), (40, 41, 43, 42), (43, 47, 51, 49), (46, 47, 45, 44), (45, 41, 53, 54), (42, 46, 44, 40), (47, 43, 41, 45), (48, 49, 51, 50), (42, 43, 49, 48), (47, 46, 50, 51), (46, 42, 48, 50), (55, 54, 53, 52), (44, 45, 54, 55), (41, 40, 52, 53), (40, 44, 55, 52)])
_uv = me_cylinder_002.uv_layers.new(name='UVMap')
_uv.uv.foreach_set('vector', [0.625, 0.4768, 0.625, 0.2732, 0.625, 0.2732, 0.625, 0.4768, 0.375, 0.7736, 0.625, 0.7736, 0.625, 0.9764, 0.375, 0.9764, 0.375, 0.0, 0.625, 0.0, 0.625, 0.25, 0.375, 0.25, 0.375, 0.0, 0.375, 0.25, 0.375, 0.25, 0.375, 0.0, 0.375, 0.5, 0.625, 0.5, 0.625, 0.75, 0.375, 0.75, 0.375, 0.2732, 0.625, 0.2732, 0.625, 0.4768, 0.375, 0.4768, 0.625, 0.2732, 0.625, 0.25, 0.625, 0.25, 0.625, 0.2732, 0.625, 0.9764, 0.625, 0.7736, 0.625, 0.7736, 0.625, 0.9764, 0.625, 0.25, 0.625, 0.0, 0.625, 0.0, 0.625, 0.25, 0.625, 0.75, 0.625, 0.5, 0.625, 0.5, 0.625, 0.75, 0.125, 0.5, 0.375, 0.5, 0.375, 0.75, 0.125, 0.75, 0.375, 0.5, 0.375, 0.75, 0.375, 0.75, 0.375, 0.5, 0.375, 0.2732, 0.375, 0.4768, 0.375, 0.477, 0.375, 0.273, 0.375, 0.7736, 0.375, 0.9764, 0.375, 0.9766, 0.375, 0.7734, 0.375, 0.9764, 0.625, 0.9764, 0.625, 1.0, 0.375, 1.0, 0.625, 0.7736, 0.375, 0.7736, 0.375, 0.75, 0.625, 0.75, 0.625, 0.9764, 0.625, 0.7736, 0.625, 0.7736, 0.625, 0.9764, 0.625, 0.7736, 0.625, 0.7736, 0.625, 0.75, 0.625, 0.75, 0.625, 0.9764, 0.625, 0.9764, 0.625, 1.0, 0.625, 1.0, 0.375, 0.7734, 0.375, 0.9766, 0.375, 1.0, 0.375, 0.75, 0.375, 0.9766, 0.375, 0.9764, 0.375, 1.0, 0.375, 1.0, 0.375, 0.7736, 0.375, 0.7734, 0.375, 0.75, 0.375, 0.75, 0.375, 0.4768, 0.625, 0.4768, 0.625, 0.5, 0.375, 0.5, 0.625, 0.2732, 0.375, 0.2732, 0.375, 0.25, 0.625, 0.25, 0.625, 0.7736, 0.625, 0.75, 0.625, 0.75, 0.625, 0.7736, 0.625, 0.2732, 0.625, 0.2732, 0.625, 0.25, 0.625, 0.25, 0.625, 0.4768, 0.625, 0.4768, 0.625, 0.5, 0.625, 0.5, 0.375, 0.273, 0.375, 0.477, 0.375, 0.5, 0.375, 0.25, 0.375, 0.2732, 0.375, 0.273, 0.375, 0.25, 0.375, 0.25, 0.375, 0.477, 0.375, 0.4768, 0.375, 0.5, 0.375, 0.5, 0.625, 0.5, 0.875, 0.5, 0.875, 0.75, 0.625, 0.75, 0.625, 0.9764, 0.625, 0.7736, 0.625, 0.75, 0.625, 1.0, 0.625, 0.4768, 0.625, 0.2732, 0.625, 0.25, 0.625, 0.5, 0.625, 0.4768, 0.625, 0.2732, 0.625, 0.2732, 0.625, 0.4768, 0.625, 0.75, 0.625, 0.5, 0.625, 0.5, 0.625, 0.75, 0.625, 1.0, 0.625, 0.9764, 0.625, 0.9764, 0.625, 1.0, 0.625, 0.25, 0.625, 0.0, 0.625, 0.0, 0.625, 0.25, 0.625, 0.5, 0.625, 0.4768, 0.625, 0.4768, 0.625, 0.5, 0.375, 0.0, 0.625, 0.0, 0.625, 0.25, 0.375, 0.25, 0.875, 0.5, 0.625, 0.5, 0.625, 0.5, 0.875, 0.5, 0.375, 0.5, 0.625, 0.5, 0.625, 0.75, 0.375, 0.75, 0.625, 0.75, 0.875, 0.75, 0.875, 0.75, 0.625, 0.75, 0.125, 0.5, 0.375, 0.5, 0.375, 0.75, 0.125, 0.75, 0.625, 0.5, 0.875, 0.5, 0.875, 0.75, 0.625, 0.75, 0.375, 0.25, 0.625, 0.25, 0.625, 0.5, 0.375, 0.5, 0.375, 0.25, 0.625, 0.25, 0.625, 0.25, 0.375, 0.25, 0.625, 0.5, 0.375, 0.5, 0.375, 0.5, 0.625, 0.5, 0.375, 0.5, 0.125, 0.5, 0.125, 0.5, 0.375, 0.5, 0.375, 0.75, 0.625, 0.75, 0.625, 1.0, 0.375, 1.0, 0.375, 0.75, 0.625, 0.75, 0.625, 0.75, 0.375, 0.75, 0.625, 0.0, 0.375, 0.0, 0.375, 0.0, 0.625, 0.0, 0.125, 0.75, 0.375, 0.75, 0.375, 0.75, 0.125, 0.75])
me_cylinder_002.materials.append(mat_material)
me_cylinder_002.use_remesh_fix_poles = True
me_cylinder_002.use_remesh_preserve_attributes = False
me_cylinder_002.update()
me_cylinder_003 = bpy.data.meshes.new('Cylinder.003')
me_cylinder_003.from_pydata([(-2.386e-07, 0.8586, 0.851), (0.5047, 0.6946, 0.851), (0.8166, 0.2653, 0.851), (0.8166, -0.2653, 0.851), (0.5047, -0.6946, 0.851), (-3.137e-07, -0.8586, 0.851), (-0.5047, -0.6946, 0.851), (-0.8166, -0.2653, 0.851), (-0.8166, 0.2653, 0.851), (-0.5047, 0.6946, 0.851), (2.072e-07, 0.8586, -0.851), (0.5047, 0.6946, -0.851), (0.8166, 0.2653, -0.851), (0.8166, -0.2653, -0.851), (0.5047, -0.6946, -0.851), (1.321e-07, -0.8586, -0.851), (-0.5047, -0.6946, -0.851), (-0.8166, -0.2653, -0.851), (-0.8166, 0.2653, -0.851), (-0.5047, 0.6946, -0.851), (0.5338, 0.6545, 0.8014), (0.7874, 0.3054, 0.8014), (0.7874, 0.3054, -0.8014), (0.5338, 0.6545, -0.8014), (-0.04713, -0.8433, 0.8014), (-0.4575, -0.7099, 0.8014), (-0.4575, -0.7099, -0.8014), (-0.04713, -0.8433, -0.8014), (-0.4575, 0.7099, 0.8014), (-0.04713, 0.8433, 0.8014), (-0.04713, 0.8433, -0.8014), (-0.4575, 0.7099, -0.8014), (0.7874, -0.3054, 0.8014), (0.5338, -0.6545, 0.8014), (0.5338, -0.6545, -0.8014), (0.7874, -0.3054, -0.8014), (-0.8166, -0.2158, 0.8014), (-0.8166, 0.2158, 0.8014), (-0.8166, 0.2158, -0.8014), (-0.8166, -0.2158, -0.8014), (0.1058, 0.3436, 0.8014), (0.3595, -0.005529, 0.8014), (0.1058, 0.3436, -0.8014), (0.3595, -0.005529, -0.8014), (0.1163, -0.3402, 0.8014), (-0.2941, -0.2068, 0.8014), (0.1163, -0.3402, -0.8014), (-0.2941, -0.2068, -0.8014), (-0.2941, 0.2068, 0.8014), (0.1163, 0.3402, 0.8014), (-0.2941, 0.2068, -0.8014), (0.1163, 0.3402, -0.8014), (0.3595, 0.005529, 0.8014), (0.1058, -0.3436, 0.8014), (0.3595, 0.005529, -0.8014), (0.1058, -0.3436, -0.8014), (-0.2876, -0.2158, 0.8014), (-0.2876, 0.2158, 0.8014), (-0.2876, -0.2158, -0.8014), (-0.2876, 0.2158, -0.8014)], [], [(0, 9, 8, 7, 6, 5, 4, 3, 2, 1), (10, 11, 12, 13, 14, 15, 16, 17, 18, 19), (21, 22, 43, 41), (8, 9, 19, 18), (32, 33, 53, 52), (2, 3, 13, 12), (27, 24, 44, 46), (6, 7, 17, 16), (28, 29, 49, 48), (0, 1, 11, 10), (23, 20, 40, 42), (4, 5, 15, 14), (1, 2, 21, 20), (2, 12, 22, 21), (12, 11, 23, 22), (11, 1, 20, 23), (5, 6, 25, 24), (6, 16, 26, 25), (16, 15, 27, 26), (15, 5, 24, 27), (9, 0, 29, 28), (0, 10, 30, 29), (10, 19, 31, 30), (19, 9, 28, 31), (3, 4, 33, 32), (4, 14, 34, 33), (14, 13, 35, 34), (13, 3, 32, 35), (7, 8, 37, 36), (8, 18, 38, 37), (18, 17, 39, 38), (17, 7, 36, 39), (40, 41, 43, 42), (44, 45, 47, 46), (48, 49, 51, 50), (52, 53, 55, 54), (56, 57, 59, 58), (31, 28, 48, 50), (36, 37, 57, 56), (25, 26, 47, 45), (35, 32, 52, 54), (22, 23, 42, 43), (29, 30, 51, 49), (39, 36, 56, 58), (26, 27, 46, 47), (33, 34, 55, 53), (30, 31, 50, 51), (37, 38, 59, 57), (34, 35, 54, 55), (38, 39, 58, 59), (20, 21, 41, 40), (24, 25, 45, 44)])
_uv = me_cylinder_003.uv_layers.new(name='UVMap')
_uv.uv.foreach_set('vector', [0.75, 0.49, 0.6089, 0.4442, 0.5217, 0.3242, 0.5217, 0.1758, 0.6089, 0.05584, 0.75, 0.01, 0.8911, 0.05584, 0.9783, 0.1758, 0.9783, 0.3242, 0.8911, 0.4442, 0.75, 0.49, 0.8911, 0.4442, 0.9783, 0.3242, 0.9783, 0.1758, 0.8911, 0.05584, 0.75, 0.01, 0.6089, 0.05584, 0.5217, 0.1758, 0.5217, 0.3242, 0.6089, 0.4442, 0.9701, 0.3354, 0.9701, 0.3354, 0.9701, 0.3354, 0.9701, 0.3354, 0.5217, 0.3242, 0.6089, 0.4442, 0.6089, 0.4442, 0.5217, 0.3242, 0.9701, 0.1646, 0.8992, 0.06704, 0.8992, 0.06704, 0.9701, 0.1646, 0.9783, 0.3242, 0.9783, 0.1758, 0.9783, 0.1758, 0.9783, 0.3242, 0.7368, 0.01428, 0.7368, 0.01428, 0.7368, 0.01428, 0.7368, 0.01428, 0.6089, 0.05584, 0.5217, 0.1758, 0.5217, 0.1758, 0.6089, 0.05584, 0.6221, 0.4484, 0.7368, 0.4857, 0.7368, 0.4857, 0.6221, 0.4484, 0.75, 0.49, 0.8911, 0.4442, 0.8911, 0.4442, 0.75, 0.49, 0.8992, 0.433, 0.8992, 0.433, 0.8992, 0.433, 0.8992, 0.433, 0.8911, 0.05584, 0.75, 0.01, 0.75, 0.01, 0.8911, 0.05584, 0.8911, 0.4442, 0.9783, 0.3242, 0.9701, 0.3354, 0.8992, 0.433, 0.9783, 0.3242, 0.9783, 0.3242, 0.9701, 0.3354, 0.9701, 0.3354, 0.9783, 0.3242, 0.8911, 0.4442, 0.8992, 0.433, 0.9701, 0.3354, 0.8911, 0.4442, 0.8911, 0.4442, 0.8992, 0.433, 0.8992, 0.433, 0.75, 0.01, 0.6089, 0.05584, 0.6221, 0.05156, 0.7368, 0.01428, 0.6089, 0.05584, 0.6089, 0.05584, 0.6221, 0.05156, 0.6221, 0.05156, 0.6089, 0.05584, 0.75, 0.01, 0.7368, 0.01428, 0.6221, 0.05156, 0.75, 0.01, 0.75, 0.01, 0.7368, 0.01428, 0.7368, 0.01428, 0.6089, 0.4442, 0.75, 0.49, 0.7368, 0.4857, 0.6221, 0.4484, 0.75, 0.49, 0.75, 0.49, 0.7368, 0.4857, 0.7368, 0.4857, 0.75, 0.49, 0.6089, 0.4442, 0.6221, 0.4484, 0.7368, 0.4857, 0.6089, 0.4442, 0.6089, 0.4442, 0.6221, 0.4484, 0.6221, 0.4484, 0.9783, 0.1758, 0.8911, 0.05584, 0.8992, 0.06704, 0.9701, 0.1646, 0.8911, 0.05584, 0.8911, 0.05584, 0.8992, 0.06704, 0.8992, 0.06704, 0.8911, 0.05584, 0.9783, 0.1758, 0.9701, 0.1646, 0.8992, 0.06704, 0.9783, 0.1758, 0.9783, 0.1758, 0.9701, 0.1646, 0.9701, 0.1646, 0.5217, 0.1758, 0.5217, 0.3242, 0.5217, 0.3103, 0.5217, 0.1897, 0.5217, 0.3242, 0.5217, 0.3242, 0.5217, 0.3103, 0.5217, 0.3103, 0.5217, 0.3242, 0.5217, 0.1758, 0.5217, 0.1897, 0.5217, 0.3103, 0.5217, 0.1758, 0.5217, 0.1758, 0.5217, 0.1897, 0.5217, 0.1897, 0.8992, 0.433, 0.9701, 0.3354, 0.9701, 0.3354, 0.8992, 0.433, 0.7368, 0.01428, 0.6221, 0.05156, 0.6221, 0.05156, 0.7368, 0.01428, 0.6221, 0.4484, 0.7368, 0.4857, 0.7368, 0.4857, 0.6221, 0.4484, 0.9701, 0.1646, 0.8992, 0.06704, 0.8992, 0.06704, 0.9701, 0.1646, 0.5217, 0.1897, 0.5217, 0.3103, 0.5217, 0.3103, 0.5217, 0.1897, 0.6221, 0.4484, 0.6221, 0.4484, 0.6221, 0.4484, 0.6221, 0.4484, 0.5217, 0.1897, 0.5217, 0.3103, 0.5217, 0.3103, 0.5217, 0.1897, 0.6221, 0.05156, 0.6221, 0.05156, 0.6221, 0.05156, 0.6221, 0.05156, 0.9701, 0.1646, 0.9701, 0.1646, 0.9701, 0.1646, 0.9701, 0.1646, 0.9701, 0.3354, 0.8992, 0.433, 0.8992, 0.433, 0.9701, 0.3354, 0.7368, 0.4857, 0.7368, 0.4857, 0.7368, 0.4857, 0.7368, 0.4857, 0.5217, 0.1897, 0.5217, 0.1897, 0.5217, 0.1897, 0.5217, 0.1897, 0.6221, 0.05156, 0.7368, 0.01428, 0.7368, 0.01428, 0.6221, 0.05156, 0.8992, 0.06704, 0.8992, 0.06704, 0.8992, 0.06704, 0.8992, 0.06704, 0.7368, 0.4857, 0.6221, 0.4484, 0.6221, 0.4484, 0.7368, 0.4857, 0.5217, 0.3103, 0.5217, 0.3103, 0.5217, 0.3103, 0.5217, 0.3103, 0.8992, 0.06704, 0.9701, 0.1646, 0.9701, 0.1646, 0.8992, 0.06704, 0.5217, 0.3103, 0.5217, 0.1897, 0.5217, 0.1897, 0.5217, 0.3103, 0.8992, 0.433, 0.9701, 0.3354, 0.9701, 0.3354, 0.8992, 0.433, 0.7368, 0.01428, 0.6221, 0.05156, 0.6221, 0.05156, 0.7368, 0.01428])
me_cylinder_003.use_remesh_fix_poles = True
me_cylinder_003.use_remesh_preserve_attributes = False
me_cylinder_003.update()
me_cylinder_005 = bpy.data.meshes.new('Cylinder.005')
me_cylinder_005.from_pydata([(1.832e-07, 2.016, 2.199), (-0.6548, 1.804, 2.199), (-1.06, 1.247, 2.199), (-1.06, 0.558, 2.199), (-0.6548, -0.208, 2.199), (2.8e-07, -0.5645, 2.199), (0.6548, -0.208, 2.199), (1.06, 0.558, 2.199), (1.06, 1.247, 2.199), (0.6548, 1.804, 2.199), (1.832e-07, 2.016, 2.501), (-0.6548, 1.804, 2.501), (-1.06, 1.247, 2.501), (-1.06, 0.558, 2.501), (-0.6548, -0.208, 2.501), (2.856e-07, -0.5645, 2.501), (0.6548, -0.208, 2.501), (1.06, 0.558, 2.501), (1.06, 1.247, 2.501), (0.6548, 1.804, 2.501), (1.757e-07, 2.016, 2.043), (-0.6548, 1.804, 2.043), (-1.06, 1.247, 2.043), (-1.06, 0.558, 2.043), (-0.6548, 0.07007, 2.086), (2.763e-07, -0.2864, 2.086), (0.6548, 0.07007, 2.086), (1.06, 0.558, 2.043), (1.06, 1.247, 2.043), (0.6548, 1.804, 2.043), (8.817e-08, 1.672, 2.372), (8.817e-08, 1.672, 5.615), (0.2795, 1.581, 2.372), (0.2795, 1.581, 5.615), (0.6266, 1.202, 2.372), (0.6266, 1.202, 5.615), (0.6266, 0.9981, 2.372), (0.6266, 0.9981, 5.615), (0.2795, 0.8118, 2.372), (0.2795, 0.8118, 5.615), (4.719e-08, 0.721, 2.372), (4.719e-08, 0.721, 5.615), (-0.2795, 0.8118, 2.372), (-0.2795, 0.8118, 5.615), (-0.6266, 0.9981, 2.372), (-0.6266, 0.9981, 5.615), (-0.6266, 1.202, 2.372), (-0.6266, 1.202, 5.615), (-0.2795, 1.581, 2.372), (-0.2795, 1.581, 5.615), (-0.4718, 1.53, 3.116), (1.85e-07, 1.683, 3.116), (-0.7633, 1.129, 3.116), (-0.7633, 0.6327, 3.116), (-0.4718, 0.0808, 3.116), (2.595e-07, -0.176, 3.116), (0.4718, 0.0808, 3.116), (0.7633, 0.6327, 3.116), (0.7633, 1.129, 3.116), (0.4718, 1.53, 3.116), (0.6266, 0.4417, 5.615), (0.6266, 0.4417, 2.372), (0.2795, 0.01135, 2.372), (0.2795, 0.01135, 5.615), (-6.643e-08, -0.07947, 2.372), (-6.643e-08, -0.07947, 5.615), (-0.2795, 0.01135, 2.372), (-0.2795, 0.01135, 5.615), (-0.6266, 0.4417, 2.372), (-0.6266, 0.4417, 5.615), (0.1855, 1.452, 5.615), (8.631e-08, 1.512, 5.615), (-0.1855, 1.452, 5.615), (-0.3002, 1.294, 5.615), (-0.3002, 1.099, 5.615), (-0.1855, 0.9412, 5.615), (9.934e-08, 0.8809, 5.615), (0.1855, 0.9412, 5.615), (0.3002, 1.099, 5.615), (0.3002, 1.294, 5.615), (0.1855, 1.452, 4.157), (-9.065e-08, 1.512, 4.157), (0.3002, 1.294, 4.157), (-0.1855, 1.452, 4.157), (-0.3002, 1.294, 4.157), (-0.3002, 1.099, 4.157), (-0.1855, 0.9412, 4.157), (-7.761e-08, 0.8809, 4.157), (0.1855, 0.9412, 4.157), (0.3002, 1.099, 4.157), (8.817e-08, 1.672, 3.251), (0.2795, 1.581, 3.251), (0.6266, 1.202, 3.251), (0.6266, 0.9981, 3.251), (-0.6266, 0.9981, 3.251), (-0.6266, 1.202, 3.251), (-0.2795, 1.581, 3.251), (0.6266, 0.4417, 3.251), (0.2795, 0.01135, 3.251), (-6.643e-08, -0.07947, 3.251), (-0.2795, 0.01135, 3.251), (-0.6266, 0.4417, 3.251), (8.817e-08, 1.672, 4.759), (0.2795, 1.581, 4.759), (0.6266, 1.202, 4.759), (0.6266, 0.9981, 4.759), (-0.6266, 0.9981, 4.759), (-0.6266, 1.202, 4.759), (-0.2795, 1.581, 4.759), (0.6266, 0.4417, 4.759), (0.2795, 0.01135, 4.759), (-6.643e-08, -0.07947, 4.759), (-0.2795, 0.01135, 4.759), (-0.6266, 0.4417, 4.759), (8.742e-08, 2.0, -0.192), (8.742e-08, 2.0, 2.132), (0.5878, 1.809, -0.192), (0.5878, 1.809, 2.132), (0.9511, 1.309, -0.192), (0.9511, 1.309, 2.132), (0.9511, 0.691, -0.192), (0.9511, 0.691, 2.132), (0.5878, 0.191, -0.192), (0.5878, 0.191, 2.132), (0.0, 1.192e-07, -0.192), (0.0, 1.192e-07, 2.132), (-0.5878, 0.191, -0.192), (-0.5878, 0.191, 2.132), (-0.9511, 0.691, -0.192), (-0.9511, 0.691, 2.132), (-0.9511, 1.309, -0.192), (-0.9511, 1.309, 2.132), (-0.5878, 1.809, -0.192), (-0.5878, 1.809, 2.132), (8.742e-08, 2.0, 0.2832), (0.5878, 1.809, 0.2832), (0.8974, 1.383, 0.2832), (0.9511, 0.691, 0.192), (0.5878, 0.191, 0.192), (0.0, 1.192e-07, 0.192), (-0.5878, 0.191, 0.192), (-0.9511, 0.691, 0.192), (-0.8974, 1.383, 0.2832), (-0.5878, 1.809, 0.2832), (8.742e-08, 2.0, 1.971), (0.5878, 1.809, 2.062), (0.8974, 1.383, 1.971), (0.9511, 0.691, 2.062), (0.5878, 0.191, 2.062), (0.0, 1.192e-07, 2.062), (-0.5878, 0.191, 2.062), (-0.9511, 0.691, 2.062), (-0.8974, 1.383, 1.971), (-0.5878, 1.809, 2.062), (0.9194, 1.175, 2.062), (0.9194, 1.175, 0.192), (0.5682, 0.6917, 2.062), (0.5682, 0.6917, 0.192), (3.926e-08, 0.5071, 2.062), (3.926e-08, 0.5071, 0.192), (-0.5682, 0.6917, 2.062), (-0.5682, 0.6917, 0.192), (-0.9194, 1.175, 2.062), (-0.9194, 1.175, 0.192), (6.479e-08, 1.55, -0.5359), (0.3232, 1.445, -0.5359), (0.5229, 1.17, -0.5359), (0.5229, 0.8301, -0.5359), (0.3232, 0.5552, -0.5359), (1.673e-08, 0.4502, -0.5359), (-0.3232, 0.5552, -0.5359), (-0.5229, 0.8301, -0.5359), (-0.5229, 1.17, -0.5359), (-0.3232, 1.445, -0.5359), (0.9511, 1.309, 2.062), (0.9511, 1.309, 0.192), (-0.9511, 1.309, 2.062), (-0.9511, 1.309, 0.192), (-0.5878, 1.809, 0.192), (8.742e-08, 2.0, 0.192), (0.5878, 1.809, 0.192), (-0.5878, 1.809, 1.971), (8.742e-08, 2.0, 2.062), (0.5878, 1.809, 1.971), (0.2934, 1.416, 1.971), (0.2934, 1.416, 0.2832), (-0.2934, 1.416, 1.971), (-0.2934, 1.416, 0.2832), (9.269e-08, 1.512, 0.2832), (9.269e-08, 1.512, 1.971), (0.4479, 1.204, 1.971), (0.4479, 1.204, 0.2832), (-0.4479, 1.204, 1.971), (-0.4479, 1.204, 0.2832)], [], [(4, 5, 25, 24), (5, 4, 14, 15), (2, 1, 11, 12), (9, 8, 18, 19), (6, 5, 15, 16), (3, 2, 12, 13), (0, 9, 19, 10), (7, 6, 16, 17), (4, 3, 13, 14), (1, 0, 10, 11), (8, 7, 17, 18), (21, 22, 23, 24, 25, 26, 27, 28, 29, 20), (1, 2, 22, 21), (8, 9, 29, 28), (5, 6, 26, 25), (2, 3, 23, 22), (9, 0, 20, 29), (6, 7, 27, 26), (3, 4, 24, 23), (0, 1, 21, 20), (7, 8, 28, 27), (15, 14, 54, 55), (102, 31, 33, 103), (103, 33, 35, 104), (104, 35, 37, 105), (40, 38, 62, 64), (42, 40, 64, 66), (105, 37, 60, 109), (44, 42, 66, 68), (106, 45, 47, 107), (72, 73, 84, 83), (107, 47, 49, 108), (108, 49, 31, 102), (30, 32, 34, 36, 38, 40, 42, 44, 46, 48), (50, 51, 59, 58, 57, 56, 55, 54, 53, 52), (12, 11, 50, 52), (19, 18, 58, 59), (16, 15, 55, 56), (13, 12, 52, 53), (10, 19, 59, 51), (17, 16, 56, 57), (14, 13, 53, 54), (11, 10, 51, 50), (18, 17, 57, 58), (109, 60, 63, 110), (110, 63, 65, 111), (111, 65, 67, 112), (112, 67, 69, 113), (43, 45, 69, 67), (38, 36, 61, 62), (41, 43, 67, 65), (39, 41, 65, 63), (94, 44, 68, 101), (37, 39, 63, 60), (33, 31, 71, 70), (31, 49, 72, 71), (49, 47, 73, 72), (47, 45, 74, 73), (45, 43, 75, 74), (43, 41, 76, 75), (41, 39, 77, 76), (39, 37, 78, 77), (37, 35, 79, 78), (35, 33, 70, 79), (80, 81, 83, 84, 85, 86, 87, 88, 89, 82), (70, 71, 81, 80), (76, 77, 88, 87), (73, 74, 85, 84), (79, 70, 80, 82), (77, 78, 89, 88), (74, 75, 86, 85), (71, 72, 83, 81), (78, 79, 82, 89), (75, 76, 87, 86), (106, 94, 101, 113), (66, 100, 101, 68), (64, 99, 100, 66), (62, 98, 99, 64), (61, 97, 98, 62), (48, 96, 90, 30), (46, 95, 96, 48), (44, 94, 95, 46), (36, 93, 97, 61), (34, 92, 93, 36), (32, 91, 92, 34), (30, 90, 91, 32), (45, 106, 113, 69), (100, 112, 113, 101), (99, 111, 112, 100), (98, 110, 111, 99), (97, 109, 110, 98), (96, 108, 102, 90), (95, 107, 108, 96), (94, 106, 107, 95), (93, 105, 109, 97), (92, 104, 105, 93), (91, 103, 104, 92), (90, 102, 103, 91), (182, 115, 117, 145), (145, 117, 119, 174), (174, 119, 121, 147), (147, 121, 123, 148), (148, 123, 125, 149), (149, 125, 127, 150), (150, 127, 129, 151), (151, 129, 131, 176), (117, 115, 133, 131, 129, 127, 125, 123, 121, 119), (176, 131, 133, 153), (153, 133, 115, 182), (114, 116, 165, 164), (132, 178, 179, 114), (130, 177, 178, 132), (128, 141, 177, 130), (126, 140, 141, 128), (124, 139, 140, 126), (122, 138, 139, 124), (120, 137, 138, 122), (118, 175, 137, 120), (116, 180, 175, 118), (114, 179, 180, 116), (181, 144, 189, 186), (144, 183, 184, 189), (141, 151, 176, 177), (150, 151, 162, 160), (138, 137, 155, 157), (147, 148, 156, 154), (139, 138, 157, 159), (175, 174, 147, 137), (134, 143, 187, 188), (135, 134, 188, 185), (161, 160, 162, 163), (159, 158, 160, 161), (157, 156, 158, 159), (155, 154, 156, 157), (141, 140, 161, 163), (137, 147, 154, 155), (149, 150, 160, 158), (151, 141, 163, 162), (140, 139, 159, 161), (148, 149, 158, 156), (164, 165, 166, 167, 168, 169, 170, 171, 172, 173), (118, 120, 167, 166), (116, 118, 166, 165), (132, 114, 164, 173), (130, 132, 173, 172), (128, 130, 172, 171), (126, 128, 171, 170), (124, 126, 170, 169), (122, 124, 169, 168), (120, 122, 168, 167), (136, 146, 174, 175), (152, 142, 177, 176), (143, 134, 179, 178), (142, 143, 178, 177), (135, 136, 175, 180), (134, 135, 180, 179), (144, 181, 153, 182), (181, 152, 176, 153), (146, 183, 145, 174), (183, 144, 182, 145), (187, 186, 189, 188), (193, 192, 186, 187), (185, 184, 190, 191), (188, 189, 184, 185), (143, 142, 193, 187), (146, 136, 191, 190), (152, 181, 186, 192), (136, 135, 185, 191), (142, 152, 192, 193), (183, 146, 190, 184)])
_uv = me_cylinder_005.uv_layers.new(name='UVMap')
_uv.uv.foreach_set('vector', [0.0, 0.0, 0.0, 0.0, 0.0, 0.0, 0.0, 0.0, 0.0, 0.0, 0.0, 0.0, 0.0, 0.0, 0.0, 0.0, 0.0, 0.0, 0.0, 0.0, 0.0, 0.0, 0.0, 0.0, 0.0, 0.0, 0.0, 0.0, 0.0, 0.0, 0.0, 0.0, 0.0, 0.0, 0.0, 0.0, 0.0, 0.0, 0.0, 0.0, 0.0, 0.0, 0.0, 0.0, 0.0, 0.0, 0.0, 0.0, 0.0, 0.0, 0.0, 0.0, 0.0, 0.0, 0.0, 0.0, 0.0, 0.0, 0.0, 0.0, 0.0, 0.0, 0.0, 0.0, 0.0, 0.0, 0.0, 0.0, 0.0, 0.0, 0.0, 0.0, 0.0, 0.0, 0.0, 0.0, 0.0, 0.0, 0.0, 0.0, 0.0, 0.0, 0.0, 0.0, 0.0, 0.0, 0.0, 0.0, 0.0, 0.0, 0.0, 0.0, 0.0, 0.0, 0.0, 0.0, 0.0, 0.0, 0.0, 0.0, 0.0, 0.0, 0.0, 0.0, 0.0, 0.0, 0.0, 0.0, 0.0, 0.0, 0.0, 0.0, 0.0, 0.0, 0.0, 0.0, 0.0, 0.0, 0.0, 0.0, 0.0, 0.0, 0.0, 0.0, 0.0, 0.0, 0.0, 0.0, 0.0, 0.0, 0.0, 0.0, 0.0, 0.0, 0.0, 0.0, 0.0, 0.0, 0.0, 0.0, 0.0, 0.0, 0.0, 0.0, 0.0, 0.0, 0.0, 0.0, 0.0, 0.0, 0.0, 0.0, 0.0, 0.0, 0.0, 0.0, 0.0, 0.0, 0.0, 0.0, 0.0, 0.0, 0.0, 0.0, 0.0, 0.0, 0.0, 0.0, 0.0, 0.0, 0.0, 0.0, 0.0, 0.0, 0.0, 0.0, 0.0, 0.0, 0.0, 0.0, 0.0, 0.0, 0.0, 0.0, 0.0, 0.0, 0.0, 0.0, 1.0, 0.868, 1.0, 1.0, 0.9, 1.0, 0.9, 0.868, 0.9, 0.868, 0.9, 1.0, 0.8, 1.0, 0.8, 0.868, 0.8, 0.868, 0.8, 1.0, 0.7, 1.0, 0.7, 0.868, 0.75, 0.01, 0.8911, 0.05584, 0.8911, 0.05584, 0.75, 0.01, 0.6089, 0.05584, 0.75, 0.01, 0.75, 0.01, 0.6089, 0.05584, 0.7, 0.868, 0.7, 1.0, 0.7, 1.0, 0.7, 0.868, 0.5217, 0.1758, 0.6089, 0.05584, 0.6089, 0.05584, 0.5217, 0.1758, 0.3, 0.868, 0.3, 1.0, 0.2, 1.0, 0.2, 0.868, 0.1564, 0.3789, 0.09851, 0.2992, 0.09851, 0.2992, 0.1564, 0.3789, 0.2, 0.868, 0.2, 1.0, 0.1, 1.0, 0.1, 0.868, 0.1, 0.868, 0.1, 1.0, -7.451e-08, 1.0, -7.451e-08, 0.868, 0.75, 0.49, 0.8911, 0.4442, 0.9783, 0.3242, 0.9783, 0.1758, 0.8911, 0.05584, 0.75, 0.01, 0.6089, 0.05584, 0.5217, 0.1758, 0.5217, 0.3242, 0.6089, 0.4442, 0.0, 0.0, 0.0, 0.0, 0.0, 0.0, 0.0, 0.0, 0.0, 0.0, 0.0, 0.0, 0.0, 0.0, 0.0, 0.0, 0.0, 0.0, 0.0, 0.0, 0.0, 0.0, 0.0, 0.0, 0.0, 0.0, 0.0, 0.0, 0.0, 0.0, 0.0, 0.0, 0.0, 0.0, 0.0, 0.0, 0.0, 0.0, 0.0, 0.0, 0.0, 0.0, 0.0, 0.0, 0.0, 0.0, 0.0, 0.0, 0.0, 0.0, 0.0, 0.0, 0.0, 0.0, 0.0, 0.0, 0.0, 0.0, 0.0, 0.0, 0.0, 0.0, 0.0, 0.0, 0.0, 0.0, 0.0, 0.0, 0.0, 0.0, 0.0, 0.0, 0.0, 0.0, 0.0, 0.0, 0.0, 0.0, 0.0, 0.0, 0.0, 0.0, 0.0, 0.0, 0.0, 0.0, 0.0, 0.0, 0.0, 0.0, 0.0, 0.0, 0.7, 0.868, 0.7, 1.0, 0.6, 1.0, 0.6, 0.868, 0.6, 0.868, 0.6, 1.0, 0.5, 1.0, 0.5, 0.868, 0.5, 0.868, 0.5, 1.0, 0.4, 1.0, 0.4, 0.868, 0.4, 0.868, 0.4, 1.0, 0.3, 1.0, 0.3, 0.868, 0.1089, 0.05584, 0.02175, 0.1758, 0.02175, 0.1758, 0.1089, 0.05584, 0.8911, 0.05584, 0.9783, 0.1758, 0.9783, 0.1758, 0.8911, 0.05584, 0.25, 0.01, 0.1089, 0.05584, 0.1089, 0.05584, 0.25, 0.01, 0.3911, 0.05584, 0.25, 0.01, 0.25, 0.01, 0.3911, 0.05584, 0.3, 0.6355, 0.3, 0.5, 0.3, 0.5, 0.3, 0.6355, 0.4783, 0.1758, 0.3911, 0.05584, 0.3911, 0.05584, 0.4783, 0.1758, 0.3911, 0.4442, 0.25, 0.49, 0.25, 0.4093, 0.3436, 0.3789, 0.25, 0.49, 0.1089, 0.4442, 0.1564, 0.3789, 0.25, 0.4093, 0.1089, 0.4442, 0.02175, 0.3242, 0.09851, 0.2992, 0.1564, 0.3789, 0.02175, 0.3242, 0.02175, 0.1758, 0.09851, 0.2008, 0.09851, 0.2992, 0.02175, 0.1758, 0.1089, 0.05584, 0.1564, 0.1211, 0.09851, 0.2008, 0.1089, 0.05584, 0.25, 0.01, 0.25, 0.09071, 0.1564, 0.1211, 0.25, 0.01, 0.3911, 0.05584, 0.3436, 0.1211, 0.25, 0.09071, 0.3911, 0.05584, 0.4783, 0.1758, 0.4015, 0.2008, 0.3436, 0.1211, 0.4783, 0.1758, 0.4783, 0.3242, 0.4015, 0.2992, 0.4015, 0.2008, 0.4783, 0.3242, 0.3911, 0.4442, 0.3436, 0.3789, 0.4015, 0.2992, 0.3436, 0.3789, 0.25, 0.4093, 0.1564, 0.3789, 0.09851, 0.2992, 0.09851, 0.2008, 0.1564, 0.1211, 0.25, 0.09071, 0.3436, 0.1211, 0.4015, 0.2008, 0.4015, 0.2992, 0.3436, 0.3789, 0.25, 0.4093, 0.25, 0.4093, 0.3436, 0.3789, 0.25, 0.09071, 0.3436, 0.1211, 0.3436, 0.1211, 0.25, 0.09071, 0.09851, 0.2992, 0.09851, 0.2008, 0.09851, 0.2008, 0.09851, 0.2992, 0.4015, 0.2992, 0.3436, 0.3789, 0.3436, 0.3789, 0.4015, 0.2992, 0.3436, 0.1211, 0.4015, 0.2008, 0.4015, 0.2008, 0.3436, 0.1211, 0.09851, 0.2008, 0.1564, 0.1211, 0.1564, 0.1211, 0.09851, 0.2008, 0.25, 0.4093, 0.1564, 0.3789, 0.1564, 0.3789, 0.25, 0.4093, 0.4015, 0.2008, 0.4015, 0.2992, 0.4015, 0.2992, 0.4015, 0.2008, 0.1564, 0.1211, 0.25, 0.09071, 0.25, 0.09071, 0.1564, 0.1211, 0.3, 0.868, 0.3, 0.6355, 0.3, 0.6355, 0.3, 0.868, 0.4, 0.5, 0.4, 0.6355, 0.3, 0.6355, 0.3, 0.5, 0.5, 0.5, 0.5, 0.6355, 0.4, 0.6355, 0.4, 0.5, 0.6, 0.5, 0.6, 0.6355, 0.5, 0.6355, 0.5, 0.5, 0.7, 0.5, 0.7, 0.6355, 0.6, 0.6355, 0.6, 0.5, 0.1, 0.5, 0.1, 0.6355, -7.451e-08, 0.6355, -7.451e-08, 0.5, 0.2, 0.5, 0.2, 0.6355, 0.1, 0.6355, 0.1, 0.5, 0.3, 0.5, 0.3, 0.6355, 0.2, 0.6355, 0.2, 0.5, 0.7, 0.5, 0.7, 0.6355, 0.7, 0.6355, 0.7, 0.5, 0.8, 0.5, 0.8, 0.6355, 0.7, 0.6355, 0.7, 0.5, 0.9, 0.5, 0.9, 0.6355, 0.8, 0.6355, 0.8, 0.5, 1.0, 0.5, 1.0, 0.6355, 0.9, 0.6355, 0.9, 0.5, 0.3, 1.0, 0.3, 0.868, 0.3, 0.868, 0.3, 1.0, 0.4, 0.6355, 0.4, 0.868, 0.3, 0.868, 0.3, 0.6355, 0.5, 0.6355, 0.5, 0.868, 0.4, 0.868, 0.4, 0.6355, 0.6, 0.6355, 0.6, 0.868, 0.5, 0.868, 0.5, 0.6355, 0.7, 0.6355, 0.7, 0.868, 0.6, 0.868, 0.6, 0.6355, 0.1, 0.6355, 0.1, 0.868, -7.451e-08, 0.868, -7.451e-08, 0.6355, 0.2, 0.6355, 0.2, 0.868, 0.1, 0.868, 0.1, 0.6355, 0.3, 0.6355, 0.3, 0.868, 0.2, 0.868, 0.2, 0.6355, 0.7, 0.6355, 0.7, 0.868, 0.7, 0.868, 0.7, 0.6355, 0.8, 0.6355, 0.8, 0.868, 0.7, 0.868, 0.7, 0.6355, 0.9, 0.6355, 0.9, 0.868, 0.8, 0.868, 0.8, 0.6355, 1.0, 0.6355, 1.0, 0.868, 0.9, 0.868, 0.9, 0.6355, 1.0, 0.9827, 1.0, 1.0, 0.9, 1.0, 0.9, 0.9827, 0.9, 0.9827, 0.9, 1.0, 0.8, 1.0, 0.8, 0.9827, 0.8, 0.9827, 0.8, 1.0, 0.7, 1.0, 0.7, 0.9827, 0.7, 0.9827, 0.7, 1.0, 0.6, 1.0, 0.6, 0.9827, 0.6, 0.9827, 0.6, 1.0, 0.5, 1.0, 0.5, 0.9827, 0.5, 0.9827, 0.5, 1.0, 0.4, 1.0, 0.4, 0.9827, 0.4, 0.9827, 0.4, 1.0, 0.3, 1.0, 0.3, 0.9827, 0.3, 0.9827, 0.3, 1.0, 0.2, 1.0, 0.2, 0.9827, 0.3911, 0.4442, 0.25, 0.49, 0.1089, 0.4442, 0.02175, 0.3242, 0.02175, 0.1758, 0.1089, 0.05584, 0.25, 0.01, 0.3911, 0.05584, 0.4783, 0.1758, 0.4783, 0.3242, 0.2, 0.9827, 0.2, 1.0, 0.1, 1.0, 0.1, 0.9827, 0.1, 0.9827, 0.1, 1.0, -7.451e-08, 1.0, -7.451e-08, 0.9827, 1.0, 0.5, 0.9, 0.5, 0.9, 0.5, 1.0, 0.5, 0.1, 0.5, 0.1, 0.5151, -7.451e-08, 0.5151, -7.451e-08, 0.5, 0.2, 0.5, 0.2, 0.5151, 0.1, 0.5151, 0.1, 0.5, 0.3, 0.5, 0.3, 0.5151, 0.2, 0.5151, 0.2, 0.5, 0.4, 0.5, 0.4, 0.5151, 0.3, 0.5151, 0.3, 0.5, 0.5, 0.5, 0.5, 0.5151, 0.4, 0.5151, 0.4, 0.5, 0.6, 0.5, 0.6, 0.5151, 0.5, 0.5151, 0.5, 0.5, 0.7, 0.5, 0.7, 0.5151, 0.6, 0.5151, 0.6, 0.5, 0.8, 0.5, 0.8, 0.5151, 0.7, 0.5151, 0.7, 0.5, 0.9, 0.5, 0.9, 0.5151, 0.8, 0.5151, 0.8, 0.5, 1.0, 0.5, 1.0, 0.5151, 0.9, 0.5151, 0.9, 0.5, 0.1, 0.9599, -7.451e-08, 0.9599, -7.451e-08, 0.9599, 0.1, 0.9599, 1.0, 0.9599, 0.9, 0.9599, 0.9, 0.9599, 1.0, 0.9599, 0.3, 0.5151, 0.3, 0.9827, 0.2, 0.9827, 0.2, 0.5151, 0.4, 0.9827, 0.3, 0.9827, 0.3, 0.9827, 0.4, 0.9827, 0.6, 0.5151, 0.7, 0.5151, 0.7, 0.5151, 0.6, 0.5151, 0.7, 0.9827, 0.6, 0.9827, 0.6, 0.9827, 0.7, 0.9827, 0.5, 0.5151, 0.6, 0.5151, 0.6, 0.5151, 0.5, 0.5151, 0.8, 0.5151, 0.8, 0.9827, 0.7, 0.9827, 0.7, 0.5151, -7.451e-08, 0.5379, 0.1, 0.5379, 0.1, 0.5379, -7.451e-08, 0.5379, 0.9, 0.5379, 1.0, 0.5379, 1.0, 0.5379, 0.9, 0.5379, 0.4, 0.5151, 0.4, 0.9827, 0.3, 0.9827, 0.3, 0.5151, 0.5, 0.5151, 0.5, 0.9827, 0.4, 0.9827, 0.4, 0.5151, 0.6, 0.5151, 0.6, 0.9827, 0.5, 0.9827, 0.5, 0.5151, 0.7, 0.5151, 0.7, 0.9827, 0.6, 0.9827, 0.6, 0.5151, 0.3, 0.5151, 0.4, 0.5151, 0.4, 0.5151, 0.3, 0.5151, 0.7, 0.5151, 0.7, 0.9827, 0.7, 0.9827, 0.7, 0.5151, 0.5, 0.9827, 0.4, 0.9827, 0.4, 0.9827, 0.5, 0.9827, 0.3, 0.9827, 0.3, 0.5151, 0.3, 0.5151, 0.3, 0.9827, 0.4, 0.5151, 0.5, 0.5151, 0.5, 0.5151, 0.4, 0.5151, 0.6, 0.9827, 0.5, 0.9827, 0.5, 0.9827, 0.6, 0.9827, 0.75, 0.49, 0.8911, 0.4442, 0.9783, 0.3242, 0.9783, 0.1758, 0.8911, 0.05584, 0.75, 0.01, 0.6089, 0.05584, 0.5217, 0.1758, 0.5217, 0.3242, 0.6089, 0.4442, 0.8, 0.5, 0.7, 0.5, 0.7, 0.5, 0.8, 0.5, 0.9, 0.5, 0.8, 0.5, 0.8, 0.5, 0.9, 0.5, 0.1, 0.5, -7.451e-08, 0.5, -7.451e-08, 0.5, 0.1, 0.5, 0.2, 0.5, 0.1, 0.5, 0.1, 0.5, 0.2, 0.5, 0.3, 0.5, 0.2, 0.5, 0.2, 0.5, 0.3, 0.5, 0.4, 0.5, 0.3, 0.5, 0.3, 0.5, 0.4, 0.5, 0.5, 0.5, 0.4, 0.5, 0.4, 0.5, 0.5, 0.5, 0.6, 0.5, 0.5, 0.5, 0.5, 0.5, 0.6, 0.5, 0.7, 0.5, 0.6, 0.5, 0.6, 0.5, 0.7, 0.5, 0.8148, 0.5379, 0.8148, 0.9599, 0.8, 0.9827, 0.8, 0.5151, 0.1852, 0.9599, 0.1852, 0.5379, 0.2, 0.5151, 0.2, 0.9827, 0.1, 0.5379, -7.451e-08, 0.5379, -7.451e-08, 0.5151, 0.1, 0.5151, 0.1852, 0.5379, 0.1, 0.5379, 0.1, 0.5151, 0.2, 0.5151, 0.9, 0.5379, 0.8148, 0.5379, 0.8, 0.5151, 0.9, 0.5151, 1.0, 0.5379, 0.9, 0.5379, 0.9, 0.5151, 1.0, 0.5151, -7.451e-08, 0.9599, 0.1, 0.9599, 0.1, 0.9827, -7.451e-08, 0.9827, 0.1, 0.9599, 0.1852, 0.9599, 0.2, 0.9827, 0.1, 0.9827, 0.8148, 0.9599, 0.9, 0.9599, 0.9, 0.9827, 0.8, 0.9827, 0.9, 0.9599, 1.0, 0.9599, 1.0, 0.9827, 0.9, 0.9827, 0.1, 0.5379, 0.1, 0.9599, -7.451e-08, 0.9599, -7.451e-08, 0.5379, 0.1852, 0.5379, 0.1852, 0.9599, 0.1, 0.9599, 0.1, 0.5379, 0.9, 0.5379, 0.9, 0.9599, 0.8148, 0.9599, 0.8148, 0.5379, 1.0, 0.5379, 1.0, 0.9599, 0.9, 0.9599, 0.9, 0.5379, 0.1, 0.5379, 0.1852, 0.5379, 0.1852, 0.5379, 0.1, 0.5379, 0.8148, 0.9599, 0.8148, 0.5379, 0.8148, 0.5379, 0.8148, 0.9599, 0.1852, 0.9599, 0.1, 0.9599, 0.1, 0.9599, 0.1852, 0.9599, 0.8148, 0.5379, 0.9, 0.5379, 0.9, 0.5379, 0.8148, 0.5379, 0.1852, 0.5379, 0.1852, 0.9599, 0.1852, 0.9599, 0.1852, 0.5379, 0.9, 0.9599, 0.8148, 0.9599, 0.8148, 0.9599, 0.9, 0.9599])
me_cylinder_005.materials.append(mat_material)
me_cylinder_005.use_remesh_fix_poles = True
me_cylinder_005.use_remesh_preserve_attributes = False
me_cylinder_005.update()

# ---- objects
ob_cylinder = bpy.data.objects.new('Cylinder', me_cylinder)
ob_cylinder_001 = bpy.data.objects.new('Cylinder.001', me_cylinder_001)
ob_cylinder_002 = bpy.data.objects.new('Cylinder.002', me_cylinder_002)
ob_cylinder_003 = bpy.data.objects.new('Cylinder.003', me_cylinder_003)
ob_cylinder_005 = bpy.data.objects.new('Cylinder.005', me_cylinder_005)

# ---- transforms, parenting, visibility, modifiers, constraints
ob_cylinder.location = (0.0, -0.1474, 0.0)
ob_cylinder.rotation_euler = (1.571, -0.0, 0.0)
ob_cylinder.scale = (1.95, 1.95, 0.9974)
ob_cylinder_001.location = (-3.507e-08, -0.485, -5.421e-08)
ob_cylinder_001.rotation_euler = (1.571, -0.0, 0.0)
ob_cylinder_001.scale = (2.18, 2.18, 0.9974)
ob_cylinder_002.location = (-5.814e-08, 0.5417, 1.185)
ob_cylinder_002.rotation_euler = (1.571, -0.0, 0.0)
ob_cylinder_002.scale = (0.7551, 0.7551, 0.7551)
ob_cylinder_003.location = (5.035e-10, -0.5226, 2.108)
ob_cylinder_003.rotation_euler = (1.571, -0.0, 0.0)
ob_cylinder_003.scale = (0.7682, 0.7682, 0.7682)
ob_cylinder_005.location = (-5.864e-08, 0.3501, 1.29)
ob_cylinder_005.rotation_euler = (1.571, -0.0, 0.0)
ob_cylinder_005.scale = (0.7682, 0.7682, 0.7682)

# ---- collection membership
col_collection.objects.link(ob_cylinder)
col_collection.objects.link(ob_cylinder_001)
col_collection.objects.link(ob_cylinder_002)
col_collection.objects.link(ob_cylinder_003)
col_collection.objects.link(ob_cylinder_005)

# ---- scene / render settings (as saved in the file)
scene.frame_start = 1; scene.frame_end = 250; scene.frame_set(1)
scene.render.engine = 'BLENDER_EEVEE_NEXT'
scene.cycles.sampling_pattern = 'TABULATED_SOBOL'
scene.cycles.use_light_tree = False
scene.view_settings.view_transform = 'Filmic'
bpy.context.view_layer.update()

# ---- added for rendering (the .blend has no active camera and no usable light): camera, sun
cam_auto = bpy.data.cameras.new('AutoCamera')
cam_auto.lens = 50.0
cam_auto.sensor_width = 36.0
cam_auto.clip_end = 1000.0
ob_auto_camera = bpy.data.objects.new('AutoCamera', cam_auto)
scene.collection.objects.link(ob_auto_camera)
ob_auto_camera.location = (7.30344, -10.2423, 6.29809)
ob_auto_camera.rotation_euler = (1.09748, -7.21219e-08, 0.694738)
scene.camera = ob_auto_camera
light_auto_sun = bpy.data.lights.new('AutoSun', 'SUN')
light_auto_sun.energy = 3.0
light_auto_sun.angle = 0.0523599
ob_auto_sun = bpy.data.objects.new('AutoSun', light_auto_sun)
scene.collection.objects.link(ob_auto_sun)
ob_auto_sun.rotation_euler = (0.872665, 0.174533, 0.523599)
bpy.context.view_layer.update()
